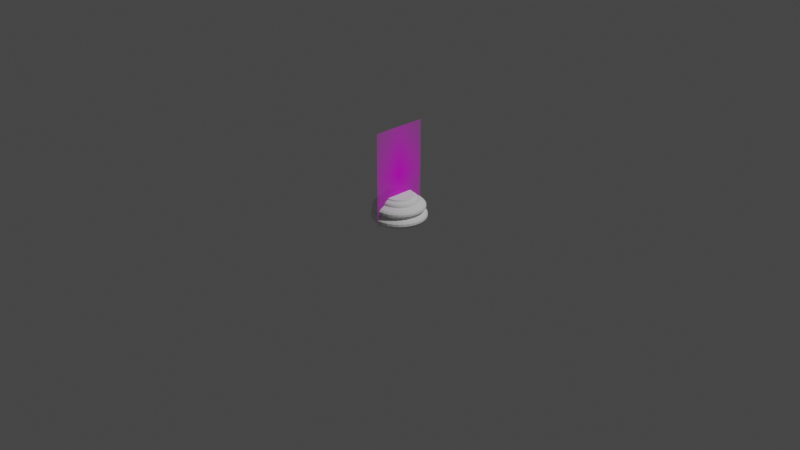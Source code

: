 # Source: ChessPieceBase.blend  (saved by Blender 2.92.15; exported with 4.5.12 LTS)
import bpy
from mathutils import Matrix  # noqa: F401  (used for matrix-valued properties, if any)

bpy.ops.wm.read_factory_settings(use_empty=True)
scene = bpy.context.scene
scene.name = 'Scene'

# ---- collections
col_collection = bpy.data.collections.new('Collection'); scene.collection.children.link(col_collection)

# ---- images (referenced by path relative to the original .blend; pixels are not part of the script)
import os
ASSET_DIR = os.environ.get("B2B_ASSET_DIR", "")  # directory of the original .blend (textures are referenced by path, not embedded)
HERE = os.path.dirname(os.path.abspath(__file__))  # packed textures are extracted next to this script under _unpacked/

def load_image(name, relpath, width, height, colorspace="sRGB"):
    """Load a texture the original file referenced (path relative to the .blend, or extracted next to this script)."""
    p = next((c for c in (os.path.join(HERE, relpath), os.path.join(ASSET_DIR, relpath)) if relpath and os.path.exists(c)), "")
    if p:
        img = bpy.data.images.load(p, check_existing=True)
        img.name = name
    else:  # same state as the original file: an image datablock whose file is absent (Cycles renders it pink)
        img = bpy.data.images.new(name, width, height)
        img.source = "FILE"
        img.filepath = "//" + (relpath or name)
    img.colorspace_settings.name = colorspace
    return img
img_staunton_pawn_png = load_image('Staunton Pawn.png', 'Staunton Pawn.png', 1024, 1024, 'sRGB')

# ---- materials (node trees are filled in below, after node groups)
mat_staunton_pawn = bpy.data.materials.new('Staunton Pawn')
mat_staunton_pawn.surface_render_method = 'BLENDED'
mat_staunton_pawn.blend_method = 'BLEND'
mat_staunton_pawn.use_transparent_shadow = False

# ---- material node trees
mat_staunton_pawn.use_nodes = True; mat_staunton_pawn.node_tree.nodes.clear()
_N = mat_staunton_pawn.node_tree.nodes; _L = mat_staunton_pawn.node_tree.links
n0 = _N.new('ShaderNodeOutputMaterial'); n0.name = 'Material Output'; n0.location = (300, 300)
n1 = _N.new('ShaderNodeTexImage'); n1.name = 'Image Texture'; n1.location = (-200, 300)
n1.image = img_staunton_pawn_png
n1.extension = 'CLIP'
n2 = _N.new('ShaderNodeBsdfPrincipled'); n2.name = 'Principled BSDF'; n2.location = (0, 300)
n2.distribution = 'GGX'
n2.subsurface_method = 'BURLEY'
n2.inputs[3].default_value = 1.45
n2.inputs[27].default_value = (0.0, 0.0, 0.0, 1.0)
n2.inputs[28].default_value = 1.0
_L.new(n1.outputs[0], n2.inputs[0])
_L.new(n1.outputs[1], n2.inputs[4])
_L.new(n2.outputs[0], n0.inputs[0])
n0.is_active_output = True

# ---- world
world_world = bpy.data.worlds.new('World'); scene.world = world_world
world_world.use_nodes = True; world_world.node_tree.nodes.clear()
_N = world_world.node_tree.nodes; _L = world_world.node_tree.links
n0 = _N.new('ShaderNodeOutputWorld'); n0.name = 'World Output'; n0.location = (300, 300)
n1 = _N.new('ShaderNodeBackground'); n1.name = 'Background'; n1.location = (10, 300)
n1.inputs[0].default_value = (0.05088, 0.05088, 0.05088, 1.0)
_L.new(n1.outputs[0], n0.inputs[0])
n0.is_active_output = True
world_world.color = (0.05088, 0.05088, 0.05088)
world_world.use_sun_shadow = False
world_world.sun_shadow_jitter_overblur = 0.0

# ---- cameras
cam_camera = bpy.data.cameras.new('Camera')
cam_camera.clip_end = 100.0
cam_camera.ortho_scale = 7.314

# ---- lights
light_light = bpy.data.lights.new('Light', 'POINT')
light_light.transmission_factor = 0.0
light_light.energy = 1000.0
light_light.shadow_soft_size = 0.1
light_light.shadow_maximum_resolution = 0.006
light_light.use_absolute_resolution = True

# ---- meshes
me_staunton_pawn = bpy.data.meshes.new('Staunton Pawn')
me_staunton_pawn.from_pydata([(-0.2935, -0.5, 0.0), (0.2935, -0.5, 0.0), (-0.2935, 0.5, 0.0), (0.2935, 0.5, 0.0)], [], [(0, 1, 3, 2)])
_uv = me_staunton_pawn.uv_layers.new(name='UVMap')
_uv.uv.foreach_set('vector', [0.0, 0.0, 1.0, 0.0, 1.0, 1.0, 0.0, 1.0])
me_staunton_pawn.materials.append(mat_staunton_pawn)
me_staunton_pawn.use_remesh_fix_poles = True
me_staunton_pawn.use_remesh_preserve_attributes = False
me_staunton_pawn.use_mirror_vertex_groups = False
me_staunton_pawn.update()
me_cylinder = bpy.data.meshes.new('Cylinder')
me_cylinder.from_pydata([(2.789e-09, 0.2605, 0.01272), (1.244e-08, 0.1493, 0.2756), (0.05082, 0.2555, 0.01272), (0.02912, 0.1464, 0.2756), (0.0997, 0.2407, 0.01272), (0.05712, 0.1379, 0.2756), (0.1447, 0.2166, 0.01272), (0.08292, 0.1241, 0.2756), (0.1842, 0.1842, 0.01272), (0.1055, 0.1055, 0.2756), (0.2166, 0.1447, 0.01272), (0.1241, 0.08292, 0.2756), (0.2407, 0.0997, 0.01272), (0.1379, 0.05712, 0.2756), (0.2555, 0.05082, 0.01272), (0.1464, 0.02912, 0.2756), (0.2605, 2.908e-08, 0.01272), (0.1493, 5.325e-08, 0.2756), (0.2555, -0.05082, 0.01272), (0.1464, -0.02912, 0.2756), (0.2407, -0.0997, 0.01272), (0.1379, -0.05712, 0.2756), (0.2166, -0.1447, 0.01272), (0.1241, -0.08292, 0.2756), (0.1842, -0.1842, 0.01272), (0.1055, -0.1055, 0.2756), (0.1447, -0.2166, 0.01272), (0.08292, -0.1241, 0.2756), (0.0997, -0.2407, 0.01272), (0.05712, -0.1379, 0.2756), (0.05082, -0.2555, 0.01272), (0.02912, -0.1464, 0.2756), (-8.21e-08, -0.2605, 0.01272), (-3.62e-08, -0.1493, 0.2756), (-0.05082, -0.2555, 0.01272), (-0.02912, -0.1464, 0.2756), (-0.0997, -0.2407, 0.01272), (-0.05712, -0.1379, 0.2756), (-0.1447, -0.2166, 0.01272), (-0.08292, -0.1241, 0.2756), (-0.1842, -0.1842, 0.01272), (-0.1055, -0.1055, 0.2756), (-0.2166, -0.1447, 0.01272), (-0.1241, -0.08292, 0.2756), (-0.2407, -0.0997, 0.01272), (-0.1379, -0.05712, 0.2756), (-0.2555, -0.05082, 0.01272), (-0.1464, -0.02912, 0.2756), (-0.2605, 2.61e-07, 0.01272), (-0.1493, 1.861e-07, 0.2756), (-0.2555, 0.05083, 0.01272), (-0.1464, 0.02912, 0.2756), (-0.2407, 0.0997, 0.01272), (-0.1379, 0.05712, 0.2756), (-0.2166, 0.1447, 0.01272), (-0.1241, 0.08293, 0.2756), (-0.1842, 0.1842, 0.01272), (-0.1055, 0.1055, 0.2756), (-0.1447, 0.2166, 0.01272), (-0.08292, 0.1241, 0.2756), (-0.0997, 0.2407, 0.01272), (-0.05712, 0.1379, 0.2756), (-0.05082, 0.2555, 0.01272), (-0.02912, 0.1464, 0.2756), (1.189e-08, 0.1555, 0.2619), (0.03034, 0.1525, 0.2619), (0.05951, 0.1437, 0.2619), (0.0864, 0.1293, 0.2619), (0.11, 0.11, 0.2619), (0.1293, 0.0864, 0.2619), (0.1437, 0.05951, 0.2619), (0.1525, 0.03034, 0.2619), (0.1555, 5.19e-08, 0.2619), (0.1525, -0.03034, 0.2619), (0.1437, -0.05951, 0.2619), (0.1293, -0.0864, 0.2619), (0.11, -0.11, 0.2619), (0.0864, -0.1293, 0.2619), (0.05951, -0.1437, 0.2619), (0.03034, -0.1525, 0.2619), (-3.878e-08, -0.1555, 0.2619), (-0.03034, -0.1525, 0.2619), (-0.05951, -0.1437, 0.2619), (-0.0864, -0.1293, 0.2619), (-0.11, -0.11, 0.2619), (-0.1293, -0.0864, 0.2619), (-0.1437, -0.05951, 0.2619), (-0.1525, -0.03034, 0.2619), (-0.1555, 1.903e-07, 0.2619), (-0.1525, 0.03034, 0.2619), (-0.1437, 0.05951, 0.2619), (-0.1293, 0.0864, 0.2619), (-0.11, 0.11, 0.2619), (-0.0864, 0.1293, 0.2619), (-0.05951, 0.1437, 0.2619), (-0.03034, 0.1525, 0.2619), (0.0392, 0.1971, 0.214), (0.07689, 0.1856, 0.214), (0.1116, 0.1671, 0.214), (0.1421, 0.1421, 0.214), (0.1671, 0.1116, 0.214), (0.1856, 0.07689, 0.214), (0.1971, 0.0392, 0.214), (0.2009, 4.256e-08, 0.214), (0.1971, -0.0392, 0.214), (0.1856, -0.07689, 0.214), (0.1671, -0.1116, 0.214), (0.1421, -0.1421, 0.214), (0.1116, -0.1671, 0.214), (0.07689, -0.1856, 0.214), (0.0392, -0.1971, 0.214), (-5.737e-08, -0.2009, 0.214), (-0.0392, -0.1971, 0.214), (-0.07689, -0.1856, 0.214), (-0.1116, -0.1671, 0.214), (-0.1421, -0.1421, 0.214), (-0.1671, -0.1116, 0.214), (-0.1856, -0.07689, 0.214), (-0.1971, -0.0392, 0.214), (-0.2009, 2.214e-07, 0.214), (-0.1971, 0.0392, 0.214), (-0.1856, 0.07689, 0.214), (-0.1671, 0.1116, 0.214), (-0.1421, 0.1421, 0.214), (-0.1116, 0.1671, 0.214), (-0.07689, 0.1856, 0.214), (-0.0392, 0.1971, 0.214), (8.096e-09, 0.2009, 0.214), (0.04788, 0.2407, 0.1105), (0.09391, 0.2267, 0.1105), (0.1363, 0.2041, 0.1105), (0.1735, 0.1735, 0.1105), (0.2041, 0.1363, 0.1105), (0.2267, 0.09391, 0.1105), (0.2407, 0.04788, 0.1105), (0.2454, 3.252e-08, 0.1105), (0.2407, -0.04788, 0.1105), (0.2267, -0.09391, 0.1105), (0.2041, -0.1363, 0.1105), (0.1735, -0.1735, 0.1105), (0.1363, -0.2041, 0.1105), (0.09391, -0.2267, 0.1105), (0.04788, -0.2407, 0.1105), (-7.587e-08, -0.2454, 0.1105), (-0.04788, -0.2407, 0.1105), (-0.09391, -0.2267, 0.1105), (-0.1363, -0.2041, 0.1105), (-0.1735, -0.1735, 0.1105), (-0.2041, -0.1363, 0.1105), (-0.2267, -0.09391, 0.1105), (-0.2407, -0.04788, 0.1105), (-0.2454, 2.51e-07, 0.1105), (-0.2407, 0.04788, 0.1105), (-0.2267, 0.09391, 0.1105), (-0.2041, 0.1363, 0.1105), (-0.1735, 0.1735, 0.1105), (-0.1363, 0.2041, 0.1105), (-0.09391, 0.2267, 0.1105), (-0.04788, 0.2407, 0.1105), (4.099e-09, 0.2454, 0.1105), (0.05112, 0.257, 0.1264), (0.0501, 0.2519, 0.1859), (0.05346, 0.2688, 0.1464), (0.05309, 0.2669, 0.1682), (0.1003, 0.2421, 0.1264), (0.09828, 0.2373, 0.1859), (0.1049, 0.2532, 0.1464), (0.1041, 0.2514, 0.1682), (0.1456, 0.2179, 0.1264), (0.1427, 0.2135, 0.1859), (0.1523, 0.2279, 0.1464), (0.1512, 0.2263, 0.1682), (0.1853, 0.1853, 0.1264), (0.1816, 0.1816, 0.1859), (0.1938, 0.1938, 0.1464), (0.1924, 0.1924, 0.1682), (0.2179, 0.1456, 0.1264), (0.2135, 0.1427, 0.1859), (0.2279, 0.1523, 0.1464), (0.2263, 0.1512, 0.1682), (0.2421, 0.1003, 0.1264), (0.2373, 0.09828, 0.1859), (0.2532, 0.1049, 0.1464), (0.2514, 0.1041, 0.1682), (0.257, 0.05112, 0.1264), (0.2519, 0.0501, 0.1859), (0.2688, 0.05346, 0.1464), (0.2669, 0.05309, 0.1682), (0.262, 2.901e-08, 0.1264), (0.2568, 3.026e-08, 0.1859), (0.2741, 2.648e-08, 0.1464), (0.2721, 2.701e-08, 0.1682), (0.257, -0.05112, 0.1264), (0.2519, -0.0501, 0.1859), (0.2688, -0.05346, 0.1464), (0.2669, -0.05309, 0.1682), (0.2421, -0.1003, 0.1264), (0.2373, -0.09828, 0.1859), (0.2532, -0.1049, 0.1464), (0.2514, -0.1041, 0.1682), (0.2179, -0.1456, 0.1264), (0.2135, -0.1427, 0.1859), (0.2279, -0.1523, 0.1464), (0.2263, -0.1512, 0.1682), (0.1853, -0.1853, 0.1264), (0.1816, -0.1816, 0.1859), (0.1938, -0.1938, 0.1464), (0.1924, -0.1924, 0.1682), (0.1456, -0.2179, 0.1264), (0.1427, -0.2135, 0.1859), (0.1523, -0.2279, 0.1464), (0.1512, -0.2263, 0.1682), (0.1003, -0.2421, 0.1264), (0.09828, -0.2373, 0.1859), (0.1049, -0.2532, 0.1464), (0.1041, -0.2514, 0.1682), (0.05112, -0.257, 0.1264), (0.0501, -0.2519, 0.1859), (0.05346, -0.2688, 0.1464), (0.05309, -0.2669, 0.1682), (-8.267e-08, -0.262, 0.1264), (-8.048e-08, -0.2568, 0.1859), (-8.754e-08, -0.2741, 0.1464), (-8.679e-08, -0.2721, 0.1682), (-0.05112, -0.257, 0.1264), (-0.0501, -0.2519, 0.1859), (-0.05346, -0.2688, 0.1464), (-0.05309, -0.2669, 0.1682), (-0.1003, -0.2421, 0.1264), (-0.09828, -0.2373, 0.1859), (-0.1049, -0.2532, 0.1464), (-0.1041, -0.2514, 0.1682), (-0.1456, -0.2179, 0.1264), (-0.1427, -0.2135, 0.1859), (-0.1523, -0.2279, 0.1464), (-0.1512, -0.2263, 0.1682), (-0.1853, -0.1853, 0.1264), (-0.1816, -0.1816, 0.1859), (-0.1938, -0.1938, 0.1464), (-0.1924, -0.1924, 0.1682), (-0.2179, -0.1456, 0.1264), (-0.2135, -0.1427, 0.1859), (-0.2279, -0.1523, 0.1464), (-0.2263, -0.1512, 0.1682), (-0.2421, -0.1003, 0.1264), (-0.2373, -0.09827, 0.1859), (-0.2532, -0.1049, 0.1464), (-0.2514, -0.1041, 0.1682), (-0.257, -0.05112, 0.1264), (-0.2519, -0.0501, 0.1859), (-0.2688, -0.05346, 0.1464), (-0.2669, -0.05309, 0.1682), (-0.262, 2.623e-07, 0.1264), (-0.2568, 2.588e-07, 0.1859), (-0.2741, 2.704e-07, 0.1464), (-0.2721, 2.692e-07, 0.1682), (-0.257, 0.05112, 0.1264), (-0.2519, 0.0501, 0.1859), (-0.2688, 0.05347, 0.1464), (-0.2669, 0.05309, 0.1682), (-0.2421, 0.1003, 0.1264), (-0.2373, 0.09828, 0.1859), (-0.2532, 0.1049, 0.1464), (-0.2514, 0.1041, 0.1682), (-0.2179, 0.1456, 0.1264), (-0.2135, 0.1427, 0.1859), (-0.2279, 0.1523, 0.1464), (-0.2263, 0.1512, 0.1682), (-0.1853, 0.1853, 0.1264), (-0.1816, 0.1816, 0.1859), (-0.1938, 0.1938, 0.1464), (-0.1924, 0.1924, 0.1682), (-0.1456, 0.2179, 0.1264), (-0.1427, 0.2135, 0.1859), (-0.1523, 0.2279, 0.1464), (-0.1512, 0.2263, 0.1682), (-0.1003, 0.2421, 0.1264), (-0.09827, 0.2373, 0.1859), (-0.1049, 0.2532, 0.1464), (-0.1041, 0.2514, 0.1682), (-0.05112, 0.257, 0.1264), (-0.0501, 0.2519, 0.1859), (-0.05346, 0.2688, 0.1464), (-0.05309, 0.2669, 0.1682), (3.198e-09, 0.2568, 0.1859), (2.711e-09, 0.262, 0.1264), (1.863e-09, 0.2721, 0.1682), (1.688e-09, 0.2741, 0.1464), (8.055e-09, 0.2009, 0.2149), (9.208e-09, 0.1806, 0.2487), (7.829e-09, 0.1983, 0.2278), (8.236e-09, 0.1908, 0.2402), (0.03523, 0.1771, 0.2487), (0.0392, 0.1971, 0.2149), (0.03723, 0.1872, 0.2402), (0.03868, 0.1944, 0.2278), (0.06911, 0.1669, 0.2487), (0.07689, 0.1856, 0.2149), (0.07302, 0.1763, 0.2402), (0.07587, 0.1832, 0.2278), (0.1003, 0.1502, 0.2487), (0.1116, 0.1671, 0.2149), (0.106, 0.1587, 0.2402), (0.1101, 0.1648, 0.2278), (0.1277, 0.1277, 0.2487), (0.1421, 0.1421, 0.2149), (0.1349, 0.1349, 0.2402), (0.1402, 0.1402, 0.2278), (0.1502, 0.1003, 0.2487), (0.1671, 0.1116, 0.2149), (0.1587, 0.106, 0.2402), (0.1648, 0.1101, 0.2278), (0.1669, 0.06911, 0.2487), (0.1856, 0.07689, 0.2149), (0.1763, 0.07302, 0.2402), (0.1832, 0.07587, 0.2278), (0.1771, 0.03523, 0.2487), (0.1971, 0.0392, 0.2149), (0.1872, 0.03723, 0.2402), (0.1944, 0.03868, 0.2278), (0.1806, 4.65e-08, 0.2487), (0.2009, 4.254e-08, 0.2149), (0.1908, 4.435e-08, 0.2402), (0.1983, 4.293e-08, 0.2278), (0.1771, -0.03523, 0.2487), (0.1971, -0.0392, 0.2149), (0.1872, -0.03723, 0.2402), (0.1944, -0.03868, 0.2278), (0.1669, -0.06911, 0.2487), (0.1856, -0.07689, 0.2149), (0.1763, -0.07302, 0.2402), (0.1832, -0.07587, 0.2278), (0.1502, -0.1003, 0.2487), (0.1671, -0.1116, 0.2149), (0.1587, -0.106, 0.2402), (0.1648, -0.1101, 0.2278), (0.1277, -0.1277, 0.2487), (0.1421, -0.1421, 0.2149), (0.1349, -0.1349, 0.2402), (0.1402, -0.1402, 0.2278), (0.1003, -0.1502, 0.2487), (0.1116, -0.1671, 0.2149), (0.106, -0.1587, 0.2402), (0.1101, -0.1648, 0.2278), (0.06911, -0.1669, 0.2487), (0.07689, -0.1856, 0.2149), (0.07302, -0.1763, 0.2402), (0.07587, -0.1832, 0.2278), (0.03523, -0.1771, 0.2487), (0.0392, -0.1971, 0.2149), (0.03723, -0.1872, 0.2402), (0.03868, -0.1944, 0.2278), (-4.964e-08, -0.1806, 0.2487), (-5.742e-08, -0.2009, 0.2149), (-5.396e-08, -0.1908, 0.2402), (-5.68e-08, -0.1983, 0.2278), (-0.03523, -0.1771, 0.2487), (-0.0392, -0.1971, 0.2149), (-0.03723, -0.1872, 0.2402), (-0.03868, -0.1944, 0.2278), (-0.06911, -0.1669, 0.2487), (-0.07689, -0.1856, 0.2149), (-0.07302, -0.1763, 0.2402), (-0.07587, -0.1832, 0.2278), (-0.1003, -0.1502, 0.2487), (-0.1116, -0.1671, 0.2149), (-0.106, -0.1587, 0.2402), (-0.1101, -0.1648, 0.2278), (-0.1277, -0.1277, 0.2487), (-0.1421, -0.1421, 0.2149), (-0.1349, -0.1349, 0.2402), (-0.1402, -0.1402, 0.2278), (-0.1502, -0.1003, 0.2487), (-0.1671, -0.1116, 0.2149), (-0.1587, -0.106, 0.2402), (-0.1648, -0.1101, 0.2278), (-0.1669, -0.06911, 0.2487), (-0.1856, -0.07689, 0.2149), (-0.1763, -0.07302, 0.2402), (-0.1832, -0.07587, 0.2278), (-0.1771, -0.03523, 0.2487), (-0.1971, -0.0392, 0.2149), (-0.1872, -0.03723, 0.2402), (-0.1944, -0.03868, 0.2278), (-0.1806, 2.073e-07, 0.2487), (-0.2009, 2.214e-07, 0.2149), (-0.1908, 2.142e-07, 0.2402), (-0.1983, 2.194e-07, 0.2278), (-0.1771, 0.03523, 0.2487), (-0.1971, 0.0392, 0.2149), (-0.1872, 0.03723, 0.2402), (-0.1944, 0.03868, 0.2278), (-0.1669, 0.06911, 0.2487), (-0.1856, 0.07689, 0.2149), (-0.1763, 0.07302, 0.2402), (-0.1832, 0.07587, 0.2278), (-0.1502, 0.1003, 0.2487), (-0.1671, 0.1116, 0.2149), (-0.1587, 0.106, 0.2402), (-0.1648, 0.1101, 0.2278), (-0.1277, 0.1277, 0.2487), (-0.1421, 0.1421, 0.2149), (-0.1349, 0.1349, 0.2402), (-0.1402, 0.1402, 0.2278), (-0.1003, 0.1502, 0.2487), (-0.1116, 0.1671, 0.2149), (-0.106, 0.1587, 0.2402), (-0.1101, 0.1648, 0.2278), (-0.06911, 0.1669, 0.2487), (-0.07689, 0.1856, 0.2149), (-0.07302, 0.1763, 0.2402), (-0.07587, 0.1832, 0.2278), (-0.03523, 0.1771, 0.2487), (-0.0392, 0.1971, 0.2149), (-0.03723, 0.1872, 0.2402), (-0.03868, 0.1944, 0.2278), (0.05382, 0.2706, 0.02696), (0.0529, 0.266, 0.09265), (0.05644, 0.2838, 0.04884), (0.05611, 0.2821, 0.07289), (0.1056, 0.2549, 0.02696), (0.1038, 0.2505, 0.09265), (0.1107, 0.2673, 0.04884), (0.1101, 0.2657, 0.07289), (0.1533, 0.2294, 0.02696), (0.1507, 0.2255, 0.09265), (0.1607, 0.2406, 0.04884), (0.1598, 0.2391, 0.07289), (0.1951, 0.1951, 0.02696), (0.1917, 0.1917, 0.09265), (0.2046, 0.2046, 0.04884), (0.2034, 0.2034, 0.07289), (0.2294, 0.1533, 0.02696), (0.2255, 0.1507, 0.09265), (0.2406, 0.1607, 0.04884), (0.2391, 0.1598, 0.07289), (0.2549, 0.1056, 0.02696), (0.2505, 0.1038, 0.09265), (0.2673, 0.1107, 0.04884), (0.2657, 0.1101, 0.07289), (0.2706, 0.05382, 0.02696), (0.266, 0.0529, 0.09265), (0.2838, 0.05644, 0.04884), (0.2821, 0.05611, 0.07289), (0.2759, 2.573e-08, 0.02696), (0.2712, 2.684e-08, 0.09265), (0.2893, 2.288e-08, 0.04884), (0.2876, 2.322e-08, 0.07289), (0.2706, -0.05382, 0.02696), (0.266, -0.0529, 0.09265), (0.2838, -0.05644, 0.04884), (0.2821, -0.05611, 0.07289), (0.2549, -0.1056, 0.02696), (0.2505, -0.1038, 0.09265), (0.2673, -0.1107, 0.04884), (0.2657, -0.1101, 0.07289), (0.2294, -0.1533, 0.02696), (0.2255, -0.1507, 0.09265), (0.2406, -0.1607, 0.04884), (0.2391, -0.1598, 0.07289), (0.1951, -0.1951, 0.02696), (0.1917, -0.1917, 0.09265), (0.2046, -0.2046, 0.04884), (0.2034, -0.2034, 0.07289), (0.1533, -0.2294, 0.02696), (0.1507, -0.2255, 0.09265), (0.1607, -0.2406, 0.04884), (0.1598, -0.2391, 0.07289), (0.1056, -0.2549, 0.02696), (0.1038, -0.2505, 0.09265), (0.1107, -0.2673, 0.04884), (0.1101, -0.2657, 0.07289), (0.05382, -0.2706, 0.02696), (0.0529, -0.266, 0.09265), (0.05644, -0.2838, 0.04884), (0.05611, -0.2821, 0.07289), (-8.843e-08, -0.2759, 0.02696), (-8.649e-08, -0.2712, 0.09265), (-9.406e-08, -0.2893, 0.04884), (-9.337e-08, -0.2876, 0.07289), (-0.05382, -0.2706, 0.02696), (-0.0529, -0.266, 0.09265), (-0.05644, -0.2838, 0.04884), (-0.05611, -0.2821, 0.07289), (-0.1056, -0.2549, 0.02696), (-0.1038, -0.2505, 0.09265), (-0.1107, -0.2673, 0.04884), (-0.1101, -0.2657, 0.07289), (-0.1533, -0.2294, 0.02696), (-0.1507, -0.2255, 0.09265), (-0.1607, -0.2406, 0.04884), (-0.1598, -0.2391, 0.07289), (-0.1951, -0.1951, 0.02696), (-0.1917, -0.1917, 0.09265), (-0.2046, -0.2046, 0.04884), (-0.2034, -0.2034, 0.07289), (-0.2294, -0.1533, 0.02696), (-0.2255, -0.1507, 0.09265), (-0.2406, -0.1607, 0.04884), (-0.2391, -0.1598, 0.07289), (-0.2549, -0.1056, 0.02696), (-0.2505, -0.1038, 0.09265), (-0.2673, -0.1107, 0.04884), (-0.2657, -0.1101, 0.07289), (-0.2706, -0.05382, 0.02696), (-0.266, -0.0529, 0.09265), (-0.2838, -0.05644, 0.04884), (-0.2821, -0.05611, 0.07289), (-0.2759, 2.713e-07, 0.02696), (-0.2712, 2.682e-07, 0.09265), (-0.2893, 2.804e-07, 0.04884), (-0.2876, 2.792e-07, 0.07289), (-0.2706, 0.05382, 0.02696), (-0.266, 0.0529, 0.09265), (-0.2838, 0.05644, 0.04884), (-0.2821, 0.05611, 0.07289), (-0.2549, 0.1056, 0.02696), (-0.2505, 0.1038, 0.09265), (-0.2673, 0.1107, 0.04884), (-0.2657, 0.1101, 0.07289), (-0.2294, 0.1533, 0.02696), (-0.2255, 0.1507, 0.09265), (-0.2406, 0.1607, 0.04884), (-0.2391, 0.1598, 0.07289), (-0.1951, 0.1951, 0.02696), (-0.1917, 0.1917, 0.09265), (-0.2046, 0.2046, 0.04884), (-0.2034, 0.2034, 0.07289), (-0.1533, 0.2294, 0.02696), (-0.1507, 0.2255, 0.09265), (-0.1607, 0.2406, 0.04884), (-0.1598, 0.2391, 0.07289), (-0.1056, 0.2549, 0.02696), (-0.1038, 0.2505, 0.09265), (-0.1107, 0.2673, 0.04884), (-0.1101, 0.2657, 0.07289), (-0.05382, 0.2706, 0.02696), (-0.0529, 0.266, 0.09265), (-0.05644, 0.2838, 0.04884), (-0.05611, 0.2821, 0.07289), (1.866e-09, 0.2712, 0.09265), (1.459e-09, 0.2759, 0.02696), (4.657e-10, 0.2876, 0.07289), (3.492e-10, 0.2893, 0.04884)], [], [(64, 1, 3, 65), (65, 3, 5, 66), (66, 5, 7, 67), (67, 7, 9, 68), (68, 9, 11, 69), (69, 11, 13, 70), (70, 13, 15, 71), (71, 15, 17, 72), (72, 17, 19, 73), (73, 19, 21, 74), (74, 21, 23, 75), (75, 23, 25, 76), (76, 25, 27, 77), (77, 27, 29, 78), (78, 29, 31, 79), (79, 31, 33, 80), (80, 33, 35, 81), (81, 35, 37, 82), (82, 37, 39, 83), (83, 39, 41, 84), (84, 41, 43, 85), (85, 43, 45, 86), (86, 45, 47, 87), (87, 47, 49, 88), (88, 49, 51, 89), (89, 51, 53, 90), (90, 53, 55, 91), (91, 55, 57, 92), (92, 57, 59, 93), (93, 59, 61, 94), (3, 1, 63, 61, 59, 57, 55, 53, 51, 49, 47, 45, 43, 41, 39, 37, 35, 33, 31, 29, 27, 25, 23, 21, 19, 17, 15, 13, 11, 9, 7, 5), (94, 61, 63, 95), (95, 63, 1, 64), (0, 2, 4, 6, 8, 10, 12, 14, 16, 18, 20, 22, 24, 26, 28, 30, 32, 34, 36, 38, 40, 42, 44, 46, 48, 50, 52, 54, 56, 58, 60, 62), (96, 293, 297, 97), (125, 409, 413, 126), (124, 405, 409, 125), (123, 401, 405, 124), (122, 397, 401, 123), (121, 393, 397, 122), (120, 389, 393, 121), (119, 385, 389, 120), (118, 381, 385, 119), (117, 377, 381, 118), (116, 373, 377, 117), (115, 369, 373, 116), (114, 365, 369, 115), (113, 361, 365, 114), (112, 357, 361, 113), (111, 353, 357, 112), (110, 349, 353, 111), (109, 345, 349, 110), (108, 341, 345, 109), (107, 337, 341, 108), (106, 333, 337, 107), (105, 329, 333, 106), (104, 325, 329, 105), (103, 321, 325, 104), (102, 317, 321, 103), (101, 313, 317, 102), (100, 309, 313, 101), (99, 305, 309, 100), (98, 301, 305, 99), (97, 297, 301, 98), (126, 413, 288, 127), (159, 285, 160, 128), (128, 160, 164, 129), (129, 164, 168, 130), (130, 168, 172, 131), (131, 172, 176, 132), (132, 176, 180, 133), (133, 180, 184, 134), (134, 184, 188, 135), (135, 188, 192, 136), (136, 192, 196, 137), (137, 196, 200, 138), (138, 200, 204, 139), (139, 204, 208, 140), (140, 208, 212, 141), (141, 212, 216, 142), (142, 216, 220, 143), (143, 220, 224, 144), (144, 224, 228, 145), (145, 228, 232, 146), (146, 232, 236, 147), (147, 236, 240, 148), (148, 240, 244, 149), (149, 244, 248, 150), (150, 248, 252, 151), (151, 252, 256, 152), (152, 256, 260, 153), (153, 260, 264, 154), (154, 264, 268, 155), (155, 268, 272, 156), (156, 272, 276, 157), (157, 276, 280, 158), (158, 280, 285, 159), (281, 126, 127, 284), (277, 125, 126, 281), (273, 124, 125, 277), (269, 123, 124, 273), (265, 122, 123, 269), (261, 121, 122, 265), (257, 120, 121, 261), (253, 119, 120, 257), (249, 118, 119, 253), (245, 117, 118, 249), (241, 116, 117, 245), (237, 115, 116, 241), (233, 114, 115, 237), (229, 113, 114, 233), (225, 112, 113, 229), (221, 111, 112, 225), (217, 110, 111, 221), (213, 109, 110, 217), (209, 108, 109, 213), (205, 107, 108, 209), (201, 106, 107, 205), (197, 105, 106, 201), (193, 104, 105, 197), (189, 103, 104, 193), (185, 102, 103, 189), (181, 101, 102, 185), (177, 100, 101, 181), (173, 99, 100, 177), (169, 98, 99, 173), (284, 127, 96, 161), (165, 97, 98, 169), (4, 420, 424, 6), (2, 416, 420, 4), (6, 424, 428, 8), (8, 428, 432, 10), (10, 432, 436, 12), (12, 436, 440, 14), (14, 440, 444, 16), (16, 444, 448, 18), (18, 448, 452, 20), (20, 452, 456, 22), (22, 456, 460, 24), (24, 460, 464, 26), (26, 464, 468, 28), (28, 468, 472, 30), (30, 472, 476, 32), (32, 476, 480, 34), (34, 480, 484, 36), (36, 484, 488, 38), (38, 488, 492, 40), (40, 492, 496, 42), (42, 496, 500, 44), (44, 500, 504, 46), (46, 504, 508, 48), (48, 508, 512, 50), (50, 512, 516, 52), (52, 516, 520, 54), (54, 520, 524, 56), (56, 524, 528, 58), (58, 528, 532, 60), (60, 532, 536, 62), (62, 536, 541, 0), (537, 158, 159, 540), (533, 157, 158, 537), (529, 156, 157, 533), (525, 155, 156, 529), (521, 154, 155, 525), (517, 153, 154, 521), (513, 152, 153, 517), (509, 151, 152, 513), (505, 150, 151, 509), (501, 149, 150, 505), (497, 148, 149, 501), (493, 147, 148, 497), (489, 146, 147, 493), (485, 145, 146, 489), (481, 144, 145, 485), (477, 143, 144, 481), (473, 142, 143, 477), (469, 141, 142, 473), (465, 140, 141, 469), (461, 139, 140, 465), (457, 138, 139, 461), (453, 137, 138, 457), (449, 136, 137, 453), (445, 135, 136, 449), (441, 134, 135, 445), (437, 133, 134, 441), (433, 132, 133, 437), (429, 131, 132, 433), (425, 130, 131, 429), (421, 129, 130, 425), (540, 159, 128, 417), (417, 128, 129, 421), (281, 284, 286, 283), (283, 286, 287, 282), (282, 287, 285, 280), (277, 281, 283, 279), (279, 283, 282, 278), (278, 282, 280, 276), (273, 277, 279, 275), (275, 279, 278, 274), (274, 278, 276, 272), (269, 273, 275, 271), (271, 275, 274, 270), (270, 274, 272, 268), (265, 269, 271, 267), (267, 271, 270, 266), (266, 270, 268, 264), (261, 265, 267, 263), (263, 267, 266, 262), (262, 266, 264, 260), (257, 261, 263, 259), (259, 263, 262, 258), (258, 262, 260, 256), (253, 257, 259, 255), (255, 259, 258, 254), (254, 258, 256, 252), (249, 253, 255, 251), (251, 255, 254, 250), (250, 254, 252, 248), (245, 249, 251, 247), (247, 251, 250, 246), (246, 250, 248, 244), (241, 245, 247, 243), (243, 247, 246, 242), (242, 246, 244, 240), (237, 241, 243, 239), (239, 243, 242, 238), (238, 242, 240, 236), (233, 237, 239, 235), (235, 239, 238, 234), (234, 238, 236, 232), (229, 233, 235, 231), (231, 235, 234, 230), (230, 234, 232, 228), (225, 229, 231, 227), (227, 231, 230, 226), (226, 230, 228, 224), (221, 225, 227, 223), (223, 227, 226, 222), (222, 226, 224, 220), (217, 221, 223, 219), (219, 223, 222, 218), (218, 222, 220, 216), (213, 217, 219, 215), (215, 219, 218, 214), (214, 218, 216, 212), (209, 213, 215, 211), (211, 215, 214, 210), (210, 214, 212, 208), (205, 209, 211, 207), (207, 211, 210, 206), (206, 210, 208, 204), (201, 205, 207, 203), (203, 207, 206, 202), (202, 206, 204, 200), (197, 201, 203, 199), (199, 203, 202, 198), (198, 202, 200, 196), (193, 197, 199, 195), (195, 199, 198, 194), (194, 198, 196, 192), (189, 193, 195, 191), (191, 195, 194, 190), (190, 194, 192, 188), (185, 189, 191, 187), (187, 191, 190, 186), (186, 190, 188, 184), (181, 185, 187, 183), (183, 187, 186, 182), (182, 186, 184, 180), (177, 181, 183, 179), (179, 183, 182, 178), (178, 182, 180, 176), (173, 177, 179, 175), (175, 179, 178, 174), (174, 178, 176, 172), (169, 173, 175, 171), (171, 175, 174, 170), (170, 174, 172, 168), (165, 169, 171, 167), (167, 171, 170, 166), (166, 170, 168, 164), (161, 165, 167, 163), (163, 167, 166, 162), (162, 166, 164, 160), (284, 161, 163, 286), (286, 163, 162, 287), (287, 162, 160, 285), (161, 96, 97, 165), (412, 95, 64, 289), (292, 65, 66, 296), (296, 66, 67, 300), (300, 67, 68, 304), (304, 68, 69, 308), (308, 69, 70, 312), (312, 70, 71, 316), (316, 71, 72, 320), (320, 72, 73, 324), (324, 73, 74, 328), (328, 74, 75, 332), (332, 75, 76, 336), (336, 76, 77, 340), (340, 77, 78, 344), (344, 78, 79, 348), (348, 79, 80, 352), (352, 80, 81, 356), (356, 81, 82, 360), (360, 82, 83, 364), (364, 83, 84, 368), (368, 84, 85, 372), (372, 85, 86, 376), (376, 86, 87, 380), (380, 87, 88, 384), (384, 88, 89, 388), (388, 89, 90, 392), (392, 90, 91, 396), (396, 91, 92, 400), (400, 92, 93, 404), (404, 93, 94, 408), (408, 94, 95, 412), (127, 288, 293, 96), (289, 292, 294, 291), (291, 294, 295, 290), (290, 295, 293, 288), (292, 296, 298, 294), (294, 298, 299, 295), (295, 299, 297, 293), (296, 300, 302, 298), (298, 302, 303, 299), (299, 303, 301, 297), (300, 304, 306, 302), (302, 306, 307, 303), (303, 307, 305, 301), (304, 308, 310, 306), (306, 310, 311, 307), (307, 311, 309, 305), (308, 312, 314, 310), (310, 314, 315, 311), (311, 315, 313, 309), (312, 316, 318, 314), (314, 318, 319, 315), (315, 319, 317, 313), (316, 320, 322, 318), (318, 322, 323, 319), (319, 323, 321, 317), (320, 324, 326, 322), (322, 326, 327, 323), (323, 327, 325, 321), (324, 328, 330, 326), (326, 330, 331, 327), (327, 331, 329, 325), (328, 332, 334, 330), (330, 334, 335, 331), (331, 335, 333, 329), (332, 336, 338, 334), (334, 338, 339, 335), (335, 339, 337, 333), (336, 340, 342, 338), (338, 342, 343, 339), (339, 343, 341, 337), (340, 344, 346, 342), (342, 346, 347, 343), (343, 347, 345, 341), (344, 348, 350, 346), (346, 350, 351, 347), (347, 351, 349, 345), (348, 352, 354, 350), (350, 354, 355, 351), (351, 355, 353, 349), (352, 356, 358, 354), (354, 358, 359, 355), (355, 359, 357, 353), (356, 360, 362, 358), (358, 362, 363, 359), (359, 363, 361, 357), (360, 364, 366, 362), (362, 366, 367, 363), (363, 367, 365, 361), (364, 368, 370, 366), (366, 370, 371, 367), (367, 371, 369, 365), (368, 372, 374, 370), (370, 374, 375, 371), (371, 375, 373, 369), (372, 376, 378, 374), (374, 378, 379, 375), (375, 379, 377, 373), (376, 380, 382, 378), (378, 382, 383, 379), (379, 383, 381, 377), (380, 384, 386, 382), (382, 386, 387, 383), (383, 387, 385, 381), (384, 388, 390, 386), (386, 390, 391, 387), (387, 391, 389, 385), (388, 392, 394, 390), (390, 394, 395, 391), (391, 395, 393, 389), (392, 396, 398, 394), (394, 398, 399, 395), (395, 399, 397, 393), (396, 400, 402, 398), (398, 402, 403, 399), (399, 403, 401, 397), (400, 404, 406, 402), (402, 406, 407, 403), (403, 407, 405, 401), (404, 408, 410, 406), (406, 410, 411, 407), (407, 411, 409, 405), (408, 412, 414, 410), (410, 414, 415, 411), (411, 415, 413, 409), (412, 289, 291, 414), (414, 291, 290, 415), (415, 290, 288, 413), (289, 64, 65, 292), (537, 540, 542, 539), (539, 542, 543, 538), (538, 543, 541, 536), (533, 537, 539, 535), (535, 539, 538, 534), (534, 538, 536, 532), (529, 533, 535, 531), (531, 535, 534, 530), (530, 534, 532, 528), (525, 529, 531, 527), (527, 531, 530, 526), (526, 530, 528, 524), (521, 525, 527, 523), (523, 527, 526, 522), (522, 526, 524, 520), (517, 521, 523, 519), (519, 523, 522, 518), (518, 522, 520, 516), (513, 517, 519, 515), (515, 519, 518, 514), (514, 518, 516, 512), (509, 513, 515, 511), (511, 515, 514, 510), (510, 514, 512, 508), (505, 509, 511, 507), (507, 511, 510, 506), (506, 510, 508, 504), (501, 505, 507, 503), (503, 507, 506, 502), (502, 506, 504, 500), (497, 501, 503, 499), (499, 503, 502, 498), (498, 502, 500, 496), (493, 497, 499, 495), (495, 499, 498, 494), (494, 498, 496, 492), (489, 493, 495, 491), (491, 495, 494, 490), (490, 494, 492, 488), (485, 489, 491, 487), (487, 491, 490, 486), (486, 490, 488, 484), (481, 485, 487, 483), (483, 487, 486, 482), (482, 486, 484, 480), (477, 481, 483, 479), (479, 483, 482, 478), (478, 482, 480, 476), (473, 477, 479, 475), (475, 479, 478, 474), (474, 478, 476, 472), (469, 473, 475, 471), (471, 475, 474, 470), (470, 474, 472, 468), (465, 469, 471, 467), (467, 471, 470, 466), (466, 470, 468, 464), (461, 465, 467, 463), (463, 467, 466, 462), (462, 466, 464, 460), (457, 461, 463, 459), (459, 463, 462, 458), (458, 462, 460, 456), (453, 457, 459, 455), (455, 459, 458, 454), (454, 458, 456, 452), (449, 453, 455, 451), (451, 455, 454, 450), (450, 454, 452, 448), (445, 449, 451, 447), (447, 451, 450, 446), (446, 450, 448, 444), (441, 445, 447, 443), (443, 447, 446, 442), (442, 446, 444, 440), (437, 441, 443, 439), (439, 443, 442, 438), (438, 442, 440, 436), (433, 437, 439, 435), (435, 439, 438, 434), (434, 438, 436, 432), (429, 433, 435, 431), (431, 435, 434, 430), (430, 434, 432, 428), (425, 429, 431, 427), (427, 431, 430, 426), (426, 430, 428, 424), (421, 425, 427, 423), (423, 427, 426, 422), (422, 426, 424, 420), (417, 421, 423, 419), (419, 423, 422, 418), (418, 422, 420, 416), (540, 417, 419, 542), (542, 419, 418, 543), (543, 418, 416, 541), (0, 541, 416, 2)])
_uv = me_cylinder.uv_layers.new(name='UVMap')
_uv.uv.foreach_set('vector', [1.0, 0.975, 1.0, 1.0, 0.9688, 1.0, 0.9688, 0.975, 0.9688, 0.975, 0.9688, 1.0, 0.9375, 1.0, 0.9375, 0.975, 0.9375, 0.975, 0.9375, 1.0, 0.9062, 1.0, 0.9062, 0.975, 0.9062, 0.975, 0.9062, 1.0, 0.875, 1.0, 0.875, 0.975, 0.875, 0.975, 0.875, 1.0, 0.8438, 1.0, 0.8438, 0.975, 0.8438, 0.975, 0.8438, 1.0, 0.8125, 1.0, 0.8125, 0.975, 0.8125, 0.975, 0.8125, 1.0, 0.7812, 1.0, 0.7812, 0.975, 0.7812, 0.975, 0.7812, 1.0, 0.75, 1.0, 0.75, 0.975, 0.75, 0.975, 0.75, 1.0, 0.7188, 1.0, 0.7188, 0.975, 0.7188, 0.975, 0.7188, 1.0, 0.6875, 1.0, 0.6875, 0.975, 0.6875, 0.975, 0.6875, 1.0, 0.6562, 1.0, 0.6562, 0.975, 0.6562, 0.975, 0.6562, 1.0, 0.625, 1.0, 0.625, 0.975, 0.625, 0.975, 0.625, 1.0, 0.5938, 1.0, 0.5938, 0.975, 0.5938, 0.975, 0.5938, 1.0, 0.5625, 1.0, 0.5625, 0.975, 0.5625, 0.975, 0.5625, 1.0, 0.5312, 1.0, 0.5312, 0.975, 0.5312, 0.975, 0.5312, 1.0, 0.5, 1.0, 0.5, 0.975, 0.5, 0.975, 0.5, 1.0, 0.4688, 1.0, 0.4688, 0.975, 0.4688, 0.975, 0.4688, 1.0, 0.4375, 1.0, 0.4375, 0.975, 0.4375, 0.975, 0.4375, 1.0, 0.4062, 1.0, 0.4062, 0.975, 0.4062, 0.975, 0.4062, 1.0, 0.375, 1.0, 0.375, 0.975, 0.375, 0.975, 0.375, 1.0, 0.3438, 1.0, 0.3438, 0.975, 0.3438, 0.975, 0.3438, 1.0, 0.3125, 1.0, 0.3125, 0.975, 0.3125, 0.975, 0.3125, 1.0, 0.2812, 1.0, 0.2812, 0.975, 0.2812, 0.975, 0.2812, 1.0, 0.25, 1.0, 0.25, 0.975, 0.25, 0.975, 0.25, 1.0, 0.2188, 1.0, 0.2188, 0.975, 0.2188, 0.975, 0.2188, 1.0, 0.1875, 1.0, 0.1875, 0.975, 0.1875, 0.975, 0.1875, 1.0, 0.1562, 1.0, 0.1562, 0.975, 0.1562, 0.975, 0.1562, 1.0, 0.125, 1.0, 0.125, 0.975, 0.125, 0.975, 0.125, 1.0, 0.09375, 1.0, 0.09375, 0.975, 0.09375, 0.975, 0.09375, 1.0, 0.0625, 1.0, 0.0625, 0.975, 0.2968, 0.4854, 0.25, 0.49, 0.2032, 0.4854, 0.1582, 0.4717, 0.1167, 0.4496, 0.08029, 0.4197, 0.05045, 0.3833, 0.02827, 0.3418, 0.01461, 0.2968, 0.01, 0.25, 0.01461, 0.2032, 0.02827, 0.1582, 0.05045, 0.1167, 0.08029, 0.08029, 0.1167, 0.05045, 0.1582, 0.02827, 0.2032, 0.01461, 0.25, 0.01, 0.2968, 0.01461, 0.3418, 0.02827, 0.3833, 0.05045, 0.4197, 0.08029, 0.4496, 0.1167, 0.4717, 0.1582, 0.4854, 0.2032, 0.49, 0.25, 0.4854, 0.2968, 0.4717, 0.3418, 0.4496, 0.3833, 0.4197, 0.4197, 0.3833, 0.4496, 0.3418, 0.4717, 0.0625, 0.975, 0.0625, 1.0, 0.03125, 1.0, 0.03125, 0.975, 0.03125, 0.975, 0.03125, 1.0, 0.0, 1.0, 0.0, 0.975, 0.75, 0.49, 0.7968, 0.4854, 0.8418, 0.4717, 0.8833, 0.4496, 0.9197, 0.4197, 0.9496, 0.3833, 0.9717, 0.3418, 0.9854, 0.2968, 0.99, 0.25, 0.9854, 0.2032, 0.9717, 0.1582, 0.9496, 0.1167, 0.9197, 0.08029, 0.8833, 0.05045, 0.8418, 0.02827, 0.7968, 0.01461, 0.75, 0.01, 0.7032, 0.01461, 0.6582, 0.02827, 0.6167, 0.05045, 0.5803, 0.08029, 0.5504, 0.1167, 0.5283, 0.1582, 0.5146, 0.2032, 0.51, 0.25, 0.5146, 0.2968, 0.5283, 0.3418, 0.5504, 0.3833, 0.5803, 0.4197, 0.6167, 0.4496, 0.6582, 0.4717, 0.7032, 0.4854, 0.9688, 0.8881, 0.9688, 0.8898, 0.9375, 0.8898, 0.9375, 0.8881, 0.0625, 0.8881, 0.0625, 0.8898, 0.03125, 0.8898, 0.03125, 0.8881, 0.09375, 0.8881, 0.09375, 0.8898, 0.0625, 0.8898, 0.0625, 0.8881, 0.125, 0.8881, 0.125, 0.8898, 0.09375, 0.8898, 0.09375, 0.8881, 0.1562, 0.8881, 0.1562, 0.8898, 0.125, 0.8898, 0.125, 0.8881, 0.1875, 0.8881, 0.1875, 0.8898, 0.1562, 0.8898, 0.1562, 0.8881, 0.2188, 0.8881, 0.2188, 0.8898, 0.1875, 0.8898, 0.1875, 0.8881, 0.25, 0.8881, 0.25, 0.8898, 0.2188, 0.8898, 0.2188, 0.8881, 0.2812, 0.8881, 0.2813, 0.8898, 0.25, 0.8898, 0.25, 0.8881, 0.3125, 0.8881, 0.3125, 0.8898, 0.2812, 0.8898, 0.2812, 0.8881, 0.3438, 0.8881, 0.3438, 0.8898, 0.3125, 0.8898, 0.3125, 0.8881, 0.375, 0.8881, 0.375, 0.8898, 0.3438, 0.8898, 0.3438, 0.8881, 0.4062, 0.8881, 0.4062, 0.8898, 0.375, 0.8898, 0.375, 0.8881, 0.4375, 0.8881, 0.4375, 0.8898, 0.4062, 0.8898, 0.4062, 0.8881, 0.4688, 0.8881, 0.4687, 0.8898, 0.4375, 0.8898, 0.4375, 0.8881, 0.5, 0.8881, 0.5, 0.8898, 0.4688, 0.8898, 0.4688, 0.8881, 0.5312, 0.8881, 0.5312, 0.8898, 0.5, 0.8898, 0.5, 0.8881, 0.5625, 0.8881, 0.5625, 0.8898, 0.5312, 0.8898, 0.5312, 0.8881, 0.5938, 0.8881, 0.5938, 0.8898, 0.5625, 0.8898, 0.5625, 0.8881, 0.625, 0.8881, 0.625, 0.8898, 0.5938, 0.8898, 0.5938, 0.8881, 0.6562, 0.8881, 0.6562, 0.8898, 0.625, 0.8898, 0.625, 0.8881, 0.6875, 0.8881, 0.6875, 0.8898, 0.6562, 0.8898, 0.6562, 0.8881, 0.7188, 0.8881, 0.7188, 0.8898, 0.6875, 0.8898, 0.6875, 0.8881, 0.75, 0.8881, 0.75, 0.8898, 0.7188, 0.8898, 0.7188, 0.8881, 0.7812, 0.8881, 0.7812, 0.8898, 0.75, 0.8898, 0.75, 0.8881, 0.8125, 0.8881, 0.8125, 0.8898, 0.7812, 0.8898, 0.7812, 0.8881, 0.8438, 0.8881, 0.8438, 0.8898, 0.8125, 0.8898, 0.8125, 0.8881, 0.875, 0.8881, 0.875, 0.8898, 0.8438, 0.8898, 0.8438, 0.8881, 0.9062, 0.8881, 0.9063, 0.8898, 0.875, 0.8898, 0.875, 0.8881, 0.9375, 0.8881, 0.9375, 0.8898, 0.9062, 0.8898, 0.9062, 0.8881, 0.03125, 0.8881, 0.03125, 0.8898, 0.0, 0.8898, 0.0, 0.8881, 1.0, 0.7005, 1.0, 0.7292, 0.9688, 0.7292, 0.9688, 0.7005, 0.9688, 0.7005, 0.9688, 0.7292, 0.9375, 0.7292, 0.9375, 0.7005, 0.9375, 0.7005, 0.9375, 0.7292, 0.9062, 0.7292, 0.9062, 0.7005, 0.9062, 0.7005, 0.9062, 0.7292, 0.875, 0.7292, 0.875, 0.7005, 0.875, 0.7005, 0.875, 0.7292, 0.8438, 0.7292, 0.8438, 0.7005, 0.8438, 0.7005, 0.8438, 0.7292, 0.8125, 0.7292, 0.8125, 0.7005, 0.8125, 0.7005, 0.8125, 0.7292, 0.7812, 0.7292, 0.7812, 0.7005, 0.7812, 0.7005, 0.7812, 0.7292, 0.75, 0.7292, 0.75, 0.7005, 0.75, 0.7005, 0.75, 0.7292, 0.7188, 0.7292, 0.7188, 0.7005, 0.7188, 0.7005, 0.7188, 0.7292, 0.6875, 0.7292, 0.6875, 0.7005, 0.6875, 0.7005, 0.6875, 0.7292, 0.6562, 0.7292, 0.6562, 0.7005, 0.6562, 0.7005, 0.6562, 0.7292, 0.625, 0.7292, 0.625, 0.7005, 0.625, 0.7005, 0.625, 0.7292, 0.5938, 0.7292, 0.5938, 0.7005, 0.5938, 0.7005, 0.5938, 0.7292, 0.5625, 0.7292, 0.5625, 0.7005, 0.5625, 0.7005, 0.5625, 0.7292, 0.5312, 0.7292, 0.5312, 0.7005, 0.5312, 0.7005, 0.5312, 0.7292, 0.5, 0.7292, 0.5, 0.7005, 0.5, 0.7005, 0.5, 0.7292, 0.4688, 0.7292, 0.4688, 0.7005, 0.4688, 0.7005, 0.4688, 0.7292, 0.4375, 0.7292, 0.4375, 0.7005, 0.4375, 0.7005, 0.4375, 0.7292, 0.4062, 0.7292, 0.4062, 0.7005, 0.4062, 0.7005, 0.4062, 0.7292, 0.375, 0.7292, 0.375, 0.7005, 0.375, 0.7005, 0.375, 0.7292, 0.3438, 0.7292, 0.3438, 0.7005, 0.3438, 0.7005, 0.3438, 0.7292, 0.3125, 0.7292, 0.3125, 0.7005, 0.3125, 0.7005, 0.3125, 0.7292, 0.2812, 0.7292, 0.2812, 0.7005, 0.2812, 0.7005, 0.2812, 0.7292, 0.25, 0.7292, 0.25, 0.7005, 0.25, 0.7005, 0.25, 0.7292, 0.2188, 0.7292, 0.2188, 0.7005, 0.2188, 0.7005, 0.2188, 0.7292, 0.1875, 0.7292, 0.1875, 0.7005, 0.1875, 0.7005, 0.1875, 0.7292, 0.1562, 0.7292, 0.1562, 0.7005, 0.1562, 0.7005, 0.1562, 0.7292, 0.125, 0.7292, 0.125, 0.7005, 0.125, 0.7005, 0.125, 0.7292, 0.09375, 0.7292, 0.09375, 0.7005, 0.09375, 0.7005, 0.09375, 0.7292, 0.0625, 0.7292, 0.0625, 0.7005, 0.0625, 0.7005, 0.0625, 0.7292, 0.03125, 0.7292, 0.03125, 0.7005, 0.03125, 0.7005, 0.03125, 0.7292, 0.0, 0.7292, 0.0, 0.7005, 0.03125, 0.8373, 0.03125, 0.8881, 0.0, 0.8881, 0.0, 0.8373, 0.0625, 0.8373, 0.0625, 0.8881, 0.03125, 0.8881, 0.03125, 0.8373, 0.09375, 0.8373, 0.09375, 0.8881, 0.0625, 0.8881, 0.0625, 0.8373, 0.125, 0.8373, 0.125, 0.8881, 0.09375, 0.8881, 0.09375, 0.8373, 0.1562, 0.8373, 0.1562, 0.8881, 0.125, 0.8881, 0.125, 0.8373, 0.1875, 0.8373, 0.1875, 0.8881, 0.1562, 0.8881, 0.1562, 0.8373, 0.2188, 0.8373, 0.2188, 0.8881, 0.1875, 0.8881, 0.1875, 0.8373, 0.25, 0.8373, 0.25, 0.8881, 0.2188, 0.8881, 0.2188, 0.8373, 0.2812, 0.8373, 0.2812, 0.8881, 0.25, 0.8881, 0.25, 0.8373, 0.3125, 0.8373, 0.3125, 0.8881, 0.2812, 0.8881, 0.2812, 0.8373, 0.3438, 0.8373, 0.3438, 0.8881, 0.3125, 0.8881, 0.3125, 0.8373, 0.375, 0.8373, 0.375, 0.8881, 0.3438, 0.8881, 0.3438, 0.8373, 0.4062, 0.8373, 0.4062, 0.8881, 0.375, 0.8881, 0.375, 0.8373, 0.4375, 0.8373, 0.4375, 0.8881, 0.4062, 0.8881, 0.4062, 0.8373, 0.4688, 0.8373, 0.4688, 0.8881, 0.4375, 0.8881, 0.4375, 0.8373, 0.5, 0.8373, 0.5, 0.8881, 0.4688, 0.8881, 0.4688, 0.8373, 0.5312, 0.8373, 0.5312, 0.8881, 0.5, 0.8881, 0.5, 0.8373, 0.5625, 0.8373, 0.5625, 0.8881, 0.5312, 0.8881, 0.5312, 0.8373, 0.5938, 0.8373, 0.5938, 0.8881, 0.5625, 0.8881, 0.5625, 0.8373, 0.625, 0.8373, 0.625, 0.8881, 0.5938, 0.8881, 0.5938, 0.8373, 0.6562, 0.8373, 0.6562, 0.8881, 0.625, 0.8881, 0.625, 0.8373, 0.6875, 0.8373, 0.6875, 0.8881, 0.6562, 0.8881, 0.6562, 0.8373, 0.7188, 0.8373, 0.7188, 0.8881, 0.6875, 0.8881, 0.6875, 0.8373, 0.75, 0.8373, 0.75, 0.8881, 0.7188, 0.8881, 0.7188, 0.8373, 0.7812, 0.8373, 0.7812, 0.8881, 0.75, 0.8881, 0.75, 0.8373, 0.8125, 0.8373, 0.8125, 0.8881, 0.7812, 0.8881, 0.7812, 0.8373, 0.8438, 0.8373, 0.8438, 0.8881, 0.8125, 0.8881, 0.8125, 0.8373, 0.875, 0.8373, 0.875, 0.8881, 0.8438, 0.8881, 0.8438, 0.8373, 0.9062, 0.8373, 0.9062, 0.8881, 0.875, 0.8881, 0.875, 0.8373, 1.0, 0.8373, 1.0, 0.8881, 0.9688, 0.8881, 0.9688, 0.8373, 0.9375, 0.8373, 0.9375, 0.8881, 0.9062, 0.8881, 0.9062, 0.8373, 0.9375, 0.5, 0.9375, 0.5324, 0.9062, 0.5324, 0.9062, 0.5, 0.9688, 0.5, 0.9688, 0.5324, 0.9375, 0.5324, 0.9375, 0.5, 0.9062, 0.5, 0.9062, 0.5324, 0.875, 0.5324, 0.875, 0.5, 0.875, 0.5, 0.875, 0.5324, 0.8438, 0.5324, 0.8438, 0.5, 0.8438, 0.5, 0.8438, 0.5324, 0.8125, 0.5324, 0.8125, 0.5, 0.8125, 0.5, 0.8125, 0.5324, 0.7812, 0.5324, 0.7812, 0.5, 0.7812, 0.5, 0.7812, 0.5324, 0.75, 0.5324, 0.75, 0.5, 0.75, 0.5, 0.75, 0.5324, 0.7188, 0.5324, 0.7188, 0.5, 0.7188, 0.5, 0.7188, 0.5324, 0.6875, 0.5324, 0.6875, 0.5, 0.6875, 0.5, 0.6875, 0.5324, 0.6562, 0.5324, 0.6562, 0.5, 0.6562, 0.5, 0.6562, 0.5324, 0.625, 0.5324, 0.625, 0.5, 0.625, 0.5, 0.625, 0.5324, 0.5938, 0.5324, 0.5938, 0.5, 0.5938, 0.5, 0.5938, 0.5324, 0.5625, 0.5324, 0.5625, 0.5, 0.5625, 0.5, 0.5625, 0.5324, 0.5312, 0.5324, 0.5312, 0.5, 0.5312, 0.5, 0.5312, 0.5324, 0.5, 0.5324, 0.5, 0.5, 0.5, 0.5, 0.5, 0.5324, 0.4688, 0.5324, 0.4688, 0.5, 0.4688, 0.5, 0.4688, 0.5324, 0.4375, 0.5324, 0.4375, 0.5, 0.4375, 0.5, 0.4375, 0.5324, 0.4062, 0.5324, 0.4062, 0.5, 0.4062, 0.5, 0.4062, 0.5324, 0.375, 0.5324, 0.375, 0.5, 0.375, 0.5, 0.375, 0.5324, 0.3438, 0.5324, 0.3438, 0.5, 0.3438, 0.5, 0.3438, 0.5324, 0.3125, 0.5324, 0.3125, 0.5, 0.3125, 0.5, 0.3125, 0.5324, 0.2812, 0.5324, 0.2812, 0.5, 0.2812, 0.5, 0.2812, 0.5324, 0.25, 0.5324, 0.25, 0.5, 0.25, 0.5, 0.25, 0.5324, 0.2188, 0.5324, 0.2188, 0.5, 0.2188, 0.5, 0.2188, 0.5324, 0.1875, 0.5324, 0.1875, 0.5, 0.1875, 0.5, 0.1875, 0.5324, 0.1562, 0.5324, 0.1562, 0.5, 0.1562, 0.5, 0.1562, 0.5324, 0.125, 0.5324, 0.125, 0.5, 0.125, 0.5, 0.125, 0.5324, 0.09375, 0.5324, 0.09375, 0.5, 0.09375, 0.5, 0.09375, 0.5324, 0.0625, 0.5324, 0.0625, 0.5, 0.0625, 0.5, 0.0625, 0.5324, 0.03125, 0.5324, 0.03125, 0.5, 0.03125, 0.5, 0.03125, 0.5324, 0.0, 0.5324, 0.0, 0.5, 0.03125, 0.6681, 0.03125, 0.7005, 0.0, 0.7005, 0.0, 0.6681, 0.0625, 0.6681, 0.0625, 0.7005, 0.03125, 0.7005, 0.03125, 0.6681, 0.09375, 0.6681, 0.09375, 0.7005, 0.0625, 0.7005, 0.0625, 0.6681, 0.125, 0.6681, 0.125, 0.7005, 0.09375, 0.7005, 0.09375, 0.6681, 0.1562, 0.6681, 0.1562, 0.7005, 0.125, 0.7005, 0.125, 0.6681, 0.1875, 0.6681, 0.1875, 0.7005, 0.1562, 0.7005, 0.1562, 0.6681, 0.2188, 0.6681, 0.2188, 0.7005, 0.1875, 0.7005, 0.1875, 0.6681, 0.25, 0.6681, 0.25, 0.7005, 0.2188, 0.7005, 0.2188, 0.6681, 0.2812, 0.6681, 0.2812, 0.7005, 0.25, 0.7005, 0.25, 0.6681, 0.3125, 0.6681, 0.3125, 0.7005, 0.2812, 0.7005, 0.2812, 0.6681, 0.3438, 0.6681, 0.3438, 0.7005, 0.3125, 0.7005, 0.3125, 0.6681, 0.375, 0.6681, 0.375, 0.7005, 0.3438, 0.7005, 0.3438, 0.6681, 0.4062, 0.6681, 0.4062, 0.7005, 0.375, 0.7005, 0.375, 0.6681, 0.4375, 0.6681, 0.4375, 0.7005, 0.4062, 0.7005, 0.4062, 0.6681, 0.4688, 0.6681, 0.4688, 0.7005, 0.4375, 0.7005, 0.4375, 0.6681, 0.5, 0.6681, 0.5, 0.7005, 0.4688, 0.7005, 0.4687, 0.6681, 0.5312, 0.6681, 0.5312, 0.7005, 0.5, 0.7005, 0.5, 0.6681, 0.5625, 0.6681, 0.5625, 0.7005, 0.5312, 0.7005, 0.5312, 0.6681, 0.5938, 0.6681, 0.5938, 0.7005, 0.5625, 0.7005, 0.5625, 0.6681, 0.625, 0.6681, 0.625, 0.7005, 0.5938, 0.7005, 0.5938, 0.6681, 0.6562, 0.6681, 0.6562, 0.7005, 0.625, 0.7005, 0.625, 0.6681, 0.6875, 0.6681, 0.6875, 0.7005, 0.6562, 0.7005, 0.6562, 0.6681, 0.7188, 0.6681, 0.7188, 0.7005, 0.6875, 0.7005, 0.6875, 0.6681, 0.75, 0.6681, 0.75, 0.7005, 0.7188, 0.7005, 0.7188, 0.6681, 0.7812, 0.6681, 0.7812, 0.7005, 0.75, 0.7005, 0.75, 0.6681, 0.8125, 0.6681, 0.8125, 0.7005, 0.7812, 0.7005, 0.7812, 0.6681, 0.8438, 0.6681, 0.8438, 0.7005, 0.8125, 0.7005, 0.8125, 0.6681, 0.875, 0.6681, 0.875, 0.7005, 0.8438, 0.7005, 0.8438, 0.6681, 0.9062, 0.6681, 0.9062, 0.7005, 0.875, 0.7005, 0.875, 0.6681, 0.9375, 0.6681, 0.9375, 0.7005, 0.9062, 0.7005, 0.9062, 0.6681, 1.0, 0.6681, 1.0, 0.7005, 0.9688, 0.7005, 0.9688, 0.6681, 0.9688, 0.6681, 0.9688, 0.7005, 0.9375, 0.7005, 0.9375, 0.6681, 0.03125, 0.8373, 0.0, 0.8373, 0.0002022, 0.8146, 0.03125, 0.8146, 0.03125, 0.8146, 0.0002022, 0.8146, 0.0002462, 0.7574, 0.03125, 0.7574, 0.03125, 0.7574, 0.0002462, 0.7574, 0.0, 0.7292, 0.03125, 0.7292, 0.0625, 0.8373, 0.03125, 0.8373, 0.03125, 0.8146, 0.0625, 0.8146, 0.0625, 0.8146, 0.03125, 0.8146, 0.03125, 0.7574, 0.0625, 0.7574, 0.0625, 0.7574, 0.03125, 0.7574, 0.03125, 0.7292, 0.0625, 0.7292, 0.09375, 0.8373, 0.0625, 0.8373, 0.0625, 0.8146, 0.09375, 0.8146, 0.09375, 0.8146, 0.0625, 0.8146, 0.0625, 0.7574, 0.09375, 0.7574, 0.09375, 0.7574, 0.0625, 0.7574, 0.0625, 0.7292, 0.09375, 0.7292, 0.125, 0.8373, 0.09375, 0.8373, 0.09375, 0.8146, 0.125, 0.8146, 0.125, 0.8146, 0.09375, 0.8146, 0.09375, 0.7574, 0.125, 0.7574, 0.125, 0.7574, 0.09375, 0.7574, 0.09375, 0.7292, 0.125, 0.7292, 0.1562, 0.8373, 0.125, 0.8373, 0.125, 0.8146, 0.1562, 0.8146, 0.1562, 0.8146, 0.125, 0.8146, 0.125, 0.7574, 0.1562, 0.7574, 0.1562, 0.7574, 0.125, 0.7574, 0.125, 0.7292, 0.1562, 0.7292, 0.1875, 0.8373, 0.1562, 0.8373, 0.1562, 0.8146, 0.1875, 0.8146, 0.1875, 0.8146, 0.1562, 0.8146, 0.1562, 0.7574, 0.1875, 0.7574, 0.1875, 0.7574, 0.1562, 0.7574, 0.1562, 0.7292, 0.1875, 0.7292, 0.2188, 0.8373, 0.1875, 0.8373, 0.1875, 0.8146, 0.2188, 0.8146, 0.2188, 0.8146, 0.1875, 0.8146, 0.1875, 0.7574, 0.2188, 0.7574, 0.2188, 0.7574, 0.1875, 0.7574, 0.1875, 0.7292, 0.2188, 0.7292, 0.25, 0.8373, 0.2188, 0.8373, 0.2188, 0.8146, 0.25, 0.8146, 0.25, 0.8146, 0.2188, 0.8146, 0.2188, 0.7574, 0.25, 0.7574, 0.25, 0.7574, 0.2188, 0.7574, 0.2188, 0.7292, 0.25, 0.7292, 0.2812, 0.8373, 0.25, 0.8373, 0.25, 0.8146, 0.2812, 0.8146, 0.2812, 0.8146, 0.25, 0.8146, 0.25, 0.7574, 0.2812, 0.7574, 0.2812, 0.7574, 0.25, 0.7574, 0.25, 0.7292, 0.2812, 0.7292, 0.3125, 0.8373, 0.2812, 0.8373, 0.2812, 0.8146, 0.3125, 0.8146, 0.3125, 0.8146, 0.2812, 0.8146, 0.2812, 0.7574, 0.3125, 0.7574, 0.3125, 0.7574, 0.2812, 0.7574, 0.2812, 0.7292, 0.3125, 0.7292, 0.3438, 0.8373, 0.3125, 0.8373, 0.3125, 0.8146, 0.3438, 0.8146, 0.3438, 0.8146, 0.3125, 0.8146, 0.3125, 0.7574, 0.3438, 0.7574, 0.3438, 0.7574, 0.3125, 0.7574, 0.3125, 0.7292, 0.3438, 0.7292, 0.375, 0.8373, 0.3438, 0.8373, 0.3438, 0.8146, 0.375, 0.8146, 0.375, 0.8146, 0.3438, 0.8146, 0.3438, 0.7574, 0.375, 0.7574, 0.375, 0.7574, 0.3438, 0.7574, 0.3438, 0.7292, 0.375, 0.7292, 0.4062, 0.8373, 0.375, 0.8373, 0.375, 0.8146, 0.4062, 0.8146, 0.4062, 0.8146, 0.375, 0.8146, 0.375, 0.7574, 0.4062, 0.7574, 0.4062, 0.7574, 0.375, 0.7574, 0.375, 0.7292, 0.4062, 0.7292, 0.4375, 0.8373, 0.4062, 0.8373, 0.4062, 0.8146, 0.4375, 0.8146, 0.4375, 0.8146, 0.4062, 0.8146, 0.4062, 0.7574, 0.4375, 0.7574, 0.4375, 0.7574, 0.4062, 0.7574, 0.4062, 0.7292, 0.4375, 0.7292, 0.4688, 0.8373, 0.4375, 0.8373, 0.4375, 0.8146, 0.4688, 0.8146, 0.4688, 0.8146, 0.4375, 0.8146, 0.4375, 0.7574, 0.4688, 0.7574, 0.4688, 0.7574, 0.4375, 0.7574, 0.4375, 0.7292, 0.4688, 0.7292, 0.5, 0.8373, 0.4688, 0.8373, 0.4688, 0.8146, 0.5, 0.8146, 0.5, 0.8146, 0.4688, 0.8146, 0.4688, 0.7574, 0.5, 0.7574, 0.5, 0.7574, 0.4688, 0.7574, 0.4688, 0.7292, 0.5, 0.7292, 0.5312, 0.8373, 0.5, 0.8373, 0.5, 0.8146, 0.5313, 0.8146, 0.5313, 0.8146, 0.5, 0.8146, 0.5, 0.7574, 0.5312, 0.7574, 0.5312, 0.7574, 0.5, 0.7574, 0.5, 0.7292, 0.5312, 0.7292, 0.5625, 0.8373, 0.5312, 0.8373, 0.5313, 0.8146, 0.5625, 0.8146, 0.5625, 0.8146, 0.5313, 0.8146, 0.5312, 0.7574, 0.5625, 0.7574, 0.5625, 0.7574, 0.5312, 0.7574, 0.5312, 0.7292, 0.5625, 0.7292, 0.5938, 0.8373, 0.5625, 0.8373, 0.5625, 0.8146, 0.5938, 0.8146, 0.5938, 0.8146, 0.5625, 0.8146, 0.5625, 0.7574, 0.5938, 0.7574, 0.5938, 0.7574, 0.5625, 0.7574, 0.5625, 0.7292, 0.5938, 0.7292, 0.625, 0.8373, 0.5938, 0.8373, 0.5938, 0.8146, 0.625, 0.8146, 0.625, 0.8146, 0.5938, 0.8146, 0.5938, 0.7574, 0.625, 0.7574, 0.625, 0.7574, 0.5938, 0.7574, 0.5938, 0.7292, 0.625, 0.7292, 0.6562, 0.8373, 0.625, 0.8373, 0.625, 0.8146, 0.6562, 0.8146, 0.6562, 0.8146, 0.625, 0.8146, 0.625, 0.7574, 0.6562, 0.7574, 0.6562, 0.7574, 0.625, 0.7574, 0.625, 0.7292, 0.6562, 0.7292, 0.6875, 0.8373, 0.6562, 0.8373, 0.6562, 0.8146, 0.6875, 0.8146, 0.6875, 0.8146, 0.6562, 0.8146, 0.6562, 0.7574, 0.6875, 0.7574, 0.6875, 0.7574, 0.6562, 0.7574, 0.6562, 0.7292, 0.6875, 0.7292, 0.7188, 0.8373, 0.6875, 0.8373, 0.6875, 0.8146, 0.7188, 0.8146, 0.7188, 0.8146, 0.6875, 0.8146, 0.6875, 0.7574, 0.7188, 0.7574, 0.7188, 0.7574, 0.6875, 0.7574, 0.6875, 0.7292, 0.7188, 0.7292, 0.75, 0.8373, 0.7188, 0.8373, 0.7188, 0.8146, 0.75, 0.8146, 0.75, 0.8146, 0.7188, 0.8146, 0.7188, 0.7574, 0.75, 0.7574, 0.75, 0.7574, 0.7188, 0.7574, 0.7188, 0.7292, 0.75, 0.7292, 0.7812, 0.8373, 0.75, 0.8373, 0.75, 0.8146, 0.7812, 0.8146, 0.7812, 0.8146, 0.75, 0.8146, 0.75, 0.7574, 0.7813, 0.7574, 0.7813, 0.7574, 0.75, 0.7574, 0.75, 0.7292, 0.7812, 0.7292, 0.8125, 0.8373, 0.7812, 0.8373, 0.7812, 0.8146, 0.8125, 0.8146, 0.8125, 0.8146, 0.7812, 0.8146, 0.7813, 0.7574, 0.8125, 0.7574, 0.8125, 0.7574, 0.7813, 0.7574, 0.7812, 0.7292, 0.8125, 0.7292, 0.8438, 0.8373, 0.8125, 0.8373, 0.8125, 0.8146, 0.8438, 0.8146, 0.8438, 0.8146, 0.8125, 0.8146, 0.8125, 0.7574, 0.8438, 0.7574, 0.8438, 0.7574, 0.8125, 0.7574, 0.8125, 0.7292, 0.8438, 0.7292, 0.875, 0.8373, 0.8438, 0.8373, 0.8438, 0.8146, 0.875, 0.8146, 0.875, 0.8146, 0.8438, 0.8146, 0.8438, 0.7574, 0.875, 0.7574, 0.875, 0.7574, 0.8438, 0.7574, 0.8438, 0.7292, 0.875, 0.7292, 0.9062, 0.8373, 0.875, 0.8373, 0.875, 0.8146, 0.9062, 0.8146, 0.9062, 0.8146, 0.875, 0.8146, 0.875, 0.7574, 0.9063, 0.7574, 0.9063, 0.7574, 0.875, 0.7574, 0.875, 0.7292, 0.9062, 0.7292, 0.9375, 0.8373, 0.9062, 0.8373, 0.9062, 0.8146, 0.9375, 0.8146, 0.9375, 0.8146, 0.9062, 0.8146, 0.9063, 0.7574, 0.9375, 0.7574, 0.9375, 0.7574, 0.9063, 0.7574, 0.9062, 0.7292, 0.9375, 0.7292, 0.9688, 0.8373, 0.9375, 0.8373, 0.9375, 0.8146, 0.9688, 0.8146, 0.9688, 0.8146, 0.9375, 0.8146, 0.9375, 0.7574, 0.9688, 0.7574, 0.9688, 0.7574, 0.9375, 0.7574, 0.9375, 0.7292, 0.9688, 0.7292, 1.0, 0.8373, 0.9688, 0.8373, 0.9688, 0.8146, 0.9998, 0.8146, 0.9998, 0.8146, 0.9688, 0.8146, 0.9688, 0.7574, 0.9998, 0.7574, 0.9998, 0.7574, 0.9688, 0.7574, 0.9688, 0.7292, 1.0, 0.7292, 0.9688, 0.8373, 0.9688, 0.8881, 0.9375, 0.8881, 0.9375, 0.8373, 0.03125, 0.9511, 0.03125, 0.975, 0.0, 0.975, 0.0, 0.9511, 0.9688, 0.9511, 0.9688, 0.975, 0.9375, 0.975, 0.9375, 0.9511, 0.9375, 0.9511, 0.9375, 0.975, 0.9062, 0.975, 0.9062, 0.9511, 0.9062, 0.9511, 0.9062, 0.975, 0.875, 0.975, 0.875, 0.9511, 0.875, 0.9511, 0.875, 0.975, 0.8438, 0.975, 0.8438, 0.9511, 0.8438, 0.9511, 0.8438, 0.975, 0.8125, 0.975, 0.8125, 0.9511, 0.8125, 0.9511, 0.8125, 0.975, 0.7812, 0.975, 0.7812, 0.9511, 0.7812, 0.9511, 0.7812, 0.975, 0.75, 0.975, 0.75, 0.9511, 0.75, 0.9511, 0.75, 0.975, 0.7188, 0.975, 0.7188, 0.9511, 0.7188, 0.9511, 0.7188, 0.975, 0.6875, 0.975, 0.6875, 0.9511, 0.6875, 0.9511, 0.6875, 0.975, 0.6562, 0.975, 0.6562, 0.9511, 0.6562, 0.9511, 0.6562, 0.975, 0.625, 0.975, 0.625, 0.9511, 0.625, 0.9511, 0.625, 0.975, 0.5938, 0.975, 0.5938, 0.9511, 0.5938, 0.9511, 0.5938, 0.975, 0.5625, 0.975, 0.5625, 0.9511, 0.5625, 0.9511, 0.5625, 0.975, 0.5312, 0.975, 0.5312, 0.9511, 0.5312, 0.9511, 0.5312, 0.975, 0.5, 0.975, 0.5, 0.9511, 0.5, 0.9511, 0.5, 0.975, 0.4688, 0.975, 0.4688, 0.9511, 0.4688, 0.9511, 0.4688, 0.975, 0.4375, 0.975, 0.4375, 0.9511, 0.4375, 0.9511, 0.4375, 0.975, 0.4062, 0.975, 0.4062, 0.9511, 0.4062, 0.9511, 0.4062, 0.975, 0.375, 0.975, 0.375, 0.9511, 0.375, 0.9511, 0.375, 0.975, 0.3438, 0.975, 0.3438, 0.9511, 0.3438, 0.9511, 0.3438, 0.975, 0.3125, 0.975, 0.3125, 0.9511, 0.3125, 0.9511, 0.3125, 0.975, 0.2812, 0.975, 0.2812, 0.9511, 0.2812, 0.9511, 0.2812, 0.975, 0.25, 0.975, 0.25, 0.9511, 0.25, 0.9511, 0.25, 0.975, 0.2188, 0.975, 0.2188, 0.9511, 0.2188, 0.9511, 0.2188, 0.975, 0.1875, 0.975, 0.1875, 0.9511, 0.1875, 0.9511, 0.1875, 0.975, 0.1562, 0.975, 0.1562, 0.9511, 0.1562, 0.9511, 0.1562, 0.975, 0.125, 0.975, 0.125, 0.9511, 0.125, 0.9511, 0.125, 0.975, 0.09375, 0.975, 0.09375, 0.9511, 0.09375, 0.9511, 0.09375, 0.975, 0.0625, 0.975, 0.0625, 0.9511, 0.0625, 0.9511, 0.0625, 0.975, 0.03125, 0.975, 0.03125, 0.9511, 1.0, 0.8881, 1.0, 0.8898, 0.9688, 0.8898, 0.9688, 0.8881, 1.0, 0.9511, 0.9688, 0.9511, 0.9688, 0.9401, 0.9999, 0.9401, 0.9999, 0.9401, 0.9688, 0.9401, 0.9688, 0.9132, 0.9998, 0.9132, 0.9998, 0.9132, 0.9688, 0.9132, 0.9688, 0.8898, 1.0, 0.8898, 0.9688, 0.9511, 0.9375, 0.9511, 0.9375, 0.9401, 0.9688, 0.9401, 0.9688, 0.9401, 0.9375, 0.9401, 0.9375, 0.9132, 0.9688, 0.9132, 0.9688, 0.9132, 0.9375, 0.9132, 0.9375, 0.8898, 0.9688, 0.8898, 0.9375, 0.9511, 0.9062, 0.9511, 0.9062, 0.9401, 0.9375, 0.9401, 0.9375, 0.9401, 0.9062, 0.9401, 0.9062, 0.9132, 0.9375, 0.9132, 0.9375, 0.9132, 0.9062, 0.9132, 0.9062, 0.8898, 0.9375, 0.8898, 0.9062, 0.9511, 0.875, 0.9511, 0.875, 0.9401, 0.9062, 0.9401, 0.9062, 0.9401, 0.875, 0.9401, 0.875, 0.9132, 0.9062, 0.9132, 0.9062, 0.9132, 0.875, 0.9132, 0.875, 0.8898, 0.9063, 0.8898, 0.875, 0.9511, 0.8438, 0.9511, 0.8438, 0.9401, 0.875, 0.9401, 0.875, 0.9401, 0.8438, 0.9401, 0.8437, 0.9132, 0.875, 0.9132, 0.875, 0.9132, 0.8437, 0.9132, 0.8438, 0.8898, 0.875, 0.8898, 0.8438, 0.9511, 0.8125, 0.9511, 0.8125, 0.9401, 0.8438, 0.9401, 0.8438, 0.9401, 0.8125, 0.9401, 0.8125, 0.9132, 0.8437, 0.9132, 0.8437, 0.9132, 0.8125, 0.9132, 0.8125, 0.8898, 0.8438, 0.8898, 0.8125, 0.9511, 0.7812, 0.9511, 0.7812, 0.9401, 0.8125, 0.9401, 0.8125, 0.9401, 0.7812, 0.9401, 0.7812, 0.9132, 0.8125, 0.9132, 0.8125, 0.9132, 0.7812, 0.9132, 0.7812, 0.8898, 0.8125, 0.8898, 0.7812, 0.9511, 0.75, 0.9511, 0.75, 0.9401, 0.7812, 0.9401, 0.7812, 0.9401, 0.75, 0.9401, 0.75, 0.9132, 0.7812, 0.9132, 0.7812, 0.9132, 0.75, 0.9132, 0.75, 0.8898, 0.7812, 0.8898, 0.75, 0.9511, 0.7188, 0.9511, 0.7188, 0.9401, 0.75, 0.9401, 0.75, 0.9401, 0.7188, 0.9401, 0.7188, 0.9132, 0.75, 0.9132, 0.75, 0.9132, 0.7188, 0.9132, 0.7188, 0.8898, 0.75, 0.8898, 0.7188, 0.9511, 0.6875, 0.9511, 0.6875, 0.9401, 0.7188, 0.9401, 0.7188, 0.9401, 0.6875, 0.9401, 0.6875, 0.9132, 0.7188, 0.9132, 0.7188, 0.9132, 0.6875, 0.9132, 0.6875, 0.8898, 0.7188, 0.8898, 0.6875, 0.9511, 0.6562, 0.9511, 0.6562, 0.9401, 0.6875, 0.9401, 0.6875, 0.9401, 0.6562, 0.9401, 0.6562, 0.9132, 0.6875, 0.9132, 0.6875, 0.9132, 0.6562, 0.9132, 0.6562, 0.8898, 0.6875, 0.8898, 0.6562, 0.9511, 0.625, 0.9511, 0.625, 0.9401, 0.6562, 0.9401, 0.6562, 0.9401, 0.625, 0.9401, 0.625, 0.9132, 0.6562, 0.9132, 0.6562, 0.9132, 0.625, 0.9132, 0.625, 0.8898, 0.6562, 0.8898, 0.625, 0.9511, 0.5938, 0.9511, 0.5938, 0.9401, 0.625, 0.9401, 0.625, 0.9401, 0.5938, 0.9401, 0.5938, 0.9132, 0.625, 0.9132, 0.625, 0.9132, 0.5938, 0.9132, 0.5938, 0.8898, 0.625, 0.8898, 0.5938, 0.9511, 0.5625, 0.9511, 0.5625, 0.9401, 0.5938, 0.9401, 0.5938, 0.9401, 0.5625, 0.9401, 0.5625, 0.9132, 0.5938, 0.9132, 0.5938, 0.9132, 0.5625, 0.9132, 0.5625, 0.8898, 0.5938, 0.8898, 0.5625, 0.9511, 0.5312, 0.9511, 0.5312, 0.9401, 0.5625, 0.9401, 0.5625, 0.9401, 0.5312, 0.9401, 0.5312, 0.9132, 0.5625, 0.9132, 0.5625, 0.9132, 0.5312, 0.9132, 0.5312, 0.8898, 0.5625, 0.8898, 0.5312, 0.9511, 0.5, 0.9511, 0.5, 0.9401, 0.5312, 0.9401, 0.5312, 0.9401, 0.5, 0.9401, 0.5, 0.9132, 0.5312, 0.9132, 0.5312, 0.9132, 0.5, 0.9132, 0.5, 0.8898, 0.5312, 0.8898, 0.5, 0.9511, 0.4688, 0.9511, 0.4688, 0.9401, 0.5, 0.9401, 0.5, 0.9401, 0.4688, 0.9401, 0.4688, 0.9132, 0.5, 0.9132, 0.5, 0.9132, 0.4688, 0.9132, 0.4688, 0.8898, 0.5, 0.8898, 0.4688, 0.9511, 0.4375, 0.9511, 0.4375, 0.9401, 0.4688, 0.9401, 0.4688, 0.9401, 0.4375, 0.9401, 0.4375, 0.9132, 0.4688, 0.9132, 0.4688, 0.9132, 0.4375, 0.9132, 0.4375, 0.8898, 0.4687, 0.8898, 0.4375, 0.9511, 0.4062, 0.9511, 0.4062, 0.9401, 0.4375, 0.9401, 0.4375, 0.9401, 0.4062, 0.9401, 0.4062, 0.9132, 0.4375, 0.9132, 0.4375, 0.9132, 0.4062, 0.9132, 0.4062, 0.8898, 0.4375, 0.8898, 0.4062, 0.9511, 0.375, 0.9511, 0.375, 0.9401, 0.4062, 0.9401, 0.4062, 0.9401, 0.375, 0.9401, 0.375, 0.9132, 0.4062, 0.9132, 0.4062, 0.9132, 0.375, 0.9132, 0.375, 0.8898, 0.4062, 0.8898, 0.375, 0.9511, 0.3438, 0.9511, 0.3438, 0.9401, 0.375, 0.9401, 0.375, 0.9401, 0.3438, 0.9401, 0.3438, 0.9132, 0.375, 0.9132, 0.375, 0.9132, 0.3438, 0.9132, 0.3438, 0.8898, 0.375, 0.8898, 0.3438, 0.9511, 0.3125, 0.9511, 0.3125, 0.9401, 0.3438, 0.9401, 0.3438, 0.9401, 0.3125, 0.9401, 0.3125, 0.9132, 0.3438, 0.9132, 0.3438, 0.9132, 0.3125, 0.9132, 0.3125, 0.8898, 0.3438, 0.8898, 0.3125, 0.9511, 0.2812, 0.9511, 0.2812, 0.9401, 0.3125, 0.9401, 0.3125, 0.9401, 0.2812, 0.9401, 0.2812, 0.9132, 0.3125, 0.9132, 0.3125, 0.9132, 0.2812, 0.9132, 0.2812, 0.8898, 0.3125, 0.8898, 0.2812, 0.9511, 0.25, 0.9511, 0.25, 0.9401, 0.2812, 0.9401, 0.2812, 0.9401, 0.25, 0.9401, 0.25, 0.9132, 0.2812, 0.9132, 0.2812, 0.9132, 0.25, 0.9132, 0.25, 0.8898, 0.2813, 0.8898, 0.25, 0.9511, 0.2188, 0.9511, 0.2187, 0.9401, 0.25, 0.9401, 0.25, 0.9401, 0.2187, 0.9401, 0.2188, 0.9132, 0.25, 0.9132, 0.25, 0.9132, 0.2188, 0.9132, 0.2188, 0.8898, 0.25, 0.8898, 0.2188, 0.9511, 0.1875, 0.9511, 0.1875, 0.9401, 0.2187, 0.9401, 0.2187, 0.9401, 0.1875, 0.9401, 0.1875, 0.9132, 0.2188, 0.9132, 0.2188, 0.9132, 0.1875, 0.9132, 0.1875, 0.8898, 0.2188, 0.8898, 0.1875, 0.9511, 0.1562, 0.9511, 0.1562, 0.9401, 0.1875, 0.9401, 0.1875, 0.9401, 0.1562, 0.9401, 0.1562, 0.9132, 0.1875, 0.9132, 0.1875, 0.9132, 0.1562, 0.9132, 0.1562, 0.8898, 0.1875, 0.8898, 0.1562, 0.9511, 0.125, 0.9511, 0.125, 0.9401, 0.1562, 0.9401, 0.1562, 0.9401, 0.125, 0.9401, 0.125, 0.9132, 0.1562, 0.9132, 0.1562, 0.9132, 0.125, 0.9132, 0.125, 0.8898, 0.1562, 0.8898, 0.125, 0.9511, 0.09375, 0.9511, 0.09375, 0.9401, 0.125, 0.9401, 0.125, 0.9401, 0.09375, 0.9401, 0.09375, 0.9132, 0.125, 0.9132, 0.125, 0.9132, 0.09375, 0.9132, 0.09375, 0.8898, 0.125, 0.8898, 0.09375, 0.9511, 0.0625, 0.9511, 0.0625, 0.9401, 0.09375, 0.9401, 0.09375, 0.9401, 0.0625, 0.9401, 0.0625, 0.9132, 0.09375, 0.9132, 0.09375, 0.9132, 0.0625, 0.9132, 0.0625, 0.8898, 0.09375, 0.8898, 0.0625, 0.9511, 0.03125, 0.9511, 0.03125, 0.9401, 0.0625, 0.9401, 0.0625, 0.9401, 0.03125, 0.9401, 0.03125, 0.9132, 0.0625, 0.9132, 0.0625, 0.9132, 0.03125, 0.9132, 0.03125, 0.8898, 0.0625, 0.8898, 0.03125, 0.9511, 0.0, 0.9511, 0.0001077, 0.9401, 0.03125, 0.9401, 0.03125, 0.9401, 0.0001077, 0.9401, 0.0002138, 0.9132, 0.03125, 0.9132, 0.03125, 0.9132, 0.0002138, 0.9132, 0.0, 0.8898, 0.03125, 0.8898, 1.0, 0.9511, 1.0, 0.975, 0.9688, 0.975, 0.9688, 0.9511, 0.03125, 0.6681, 0.0, 0.6681, 0.0002144, 0.6424, 0.03125, 0.6424, 0.03125, 0.6424, 0.0002144, 0.6424, 0.0002521, 0.5708, 0.03125, 0.5708, 0.03125, 0.5708, 0.0002521, 0.5708, 0.0, 0.5324, 0.03125, 0.5324, 0.0625, 0.6681, 0.03125, 0.6681, 0.03125, 0.6424, 0.0625, 0.6424, 0.0625, 0.6424, 0.03125, 0.6424, 0.03125, 0.5708, 0.0625, 0.5708, 0.0625, 0.5708, 0.03125, 0.5708, 0.03125, 0.5324, 0.0625, 0.5324, 0.09375, 0.6681, 0.0625, 0.6681, 0.0625, 0.6424, 0.09375, 0.6424, 0.09375, 0.6424, 0.0625, 0.6424, 0.0625, 0.5708, 0.09375, 0.5708, 0.09375, 0.5708, 0.0625, 0.5708, 0.0625, 0.5324, 0.09375, 0.5324, 0.125, 0.6681, 0.09375, 0.6681, 0.09375, 0.6424, 0.125, 0.6424, 0.125, 0.6424, 0.09375, 0.6424, 0.09375, 0.5708, 0.125, 0.5708, 0.125, 0.5708, 0.09375, 0.5708, 0.09375, 0.5324, 0.125, 0.5324, 0.1562, 0.6681, 0.125, 0.6681, 0.125, 0.6424, 0.1562, 0.6424, 0.1562, 0.6424, 0.125, 0.6424, 0.125, 0.5708, 0.1562, 0.5708, 0.1562, 0.5708, 0.125, 0.5708, 0.125, 0.5324, 0.1562, 0.5324, 0.1875, 0.6681, 0.1562, 0.6681, 0.1562, 0.6424, 0.1875, 0.6424, 0.1875, 0.6424, 0.1562, 0.6424, 0.1562, 0.5708, 0.1875, 0.5708, 0.1875, 0.5708, 0.1562, 0.5708, 0.1562, 0.5324, 0.1875, 0.5324, 0.2188, 0.6681, 0.1875, 0.6681, 0.1875, 0.6424, 0.2188, 0.6424, 0.2188, 0.6424, 0.1875, 0.6424, 0.1875, 0.5708, 0.2188, 0.5708, 0.2188, 0.5708, 0.1875, 0.5708, 0.1875, 0.5324, 0.2188, 0.5324, 0.25, 0.6681, 0.2188, 0.6681, 0.2188, 0.6424, 0.25, 0.6424, 0.25, 0.6424, 0.2188, 0.6424, 0.2188, 0.5708, 0.25, 0.5708, 0.25, 0.5708, 0.2188, 0.5708, 0.2188, 0.5324, 0.25, 0.5324, 0.2812, 0.6681, 0.25, 0.6681, 0.25, 0.6424, 0.2812, 0.6424, 0.2812, 0.6424, 0.25, 0.6424, 0.25, 0.5708, 0.2812, 0.5708, 0.2812, 0.5708, 0.25, 0.5708, 0.25, 0.5324, 0.2812, 0.5324, 0.3125, 0.6681, 0.2812, 0.6681, 0.2812, 0.6424, 0.3125, 0.6424, 0.3125, 0.6424, 0.2812, 0.6424, 0.2812, 0.5708, 0.3125, 0.5708, 0.3125, 0.5708, 0.2812, 0.5708, 0.2812, 0.5324, 0.3125, 0.5324, 0.3438, 0.6681, 0.3125, 0.6681, 0.3125, 0.6424, 0.3438, 0.6424, 0.3438, 0.6424, 0.3125, 0.6424, 0.3125, 0.5708, 0.3437, 0.5708, 0.3437, 0.5708, 0.3125, 0.5708, 0.3125, 0.5324, 0.3438, 0.5324, 0.375, 0.6681, 0.3438, 0.6681, 0.3438, 0.6424, 0.375, 0.6424, 0.375, 0.6424, 0.3438, 0.6424, 0.3437, 0.5708, 0.375, 0.5708, 0.375, 0.5708, 0.3437, 0.5708, 0.3438, 0.5324, 0.375, 0.5324, 0.4062, 0.6681, 0.375, 0.6681, 0.375, 0.6424, 0.4062, 0.6424, 0.4062, 0.6424, 0.375, 0.6424, 0.375, 0.5708, 0.4062, 0.5708, 0.4062, 0.5708, 0.375, 0.5708, 0.375, 0.5324, 0.4062, 0.5324, 0.4375, 0.6681, 0.4062, 0.6681, 0.4062, 0.6424, 0.4375, 0.6424, 0.4375, 0.6424, 0.4062, 0.6424, 0.4062, 0.5708, 0.4375, 0.5708, 0.4375, 0.5708, 0.4062, 0.5708, 0.4062, 0.5324, 0.4375, 0.5324, 0.4688, 0.6681, 0.4375, 0.6681, 0.4375, 0.6424, 0.4688, 0.6424, 0.4688, 0.6424, 0.4375, 0.6424, 0.4375, 0.5708, 0.4687, 0.5708, 0.4687, 0.5708, 0.4375, 0.5708, 0.4375, 0.5324, 0.4688, 0.5324, 0.5, 0.6681, 0.4687, 0.6681, 0.4688, 0.6424, 0.5, 0.6424, 0.5, 0.6424, 0.4688, 0.6424, 0.4687, 0.5708, 0.5, 0.5708, 0.5, 0.5708, 0.4687, 0.5708, 0.4688, 0.5324, 0.5, 0.5324, 0.5312, 0.6681, 0.5, 0.6681, 0.5, 0.6424, 0.5312, 0.6424, 0.5312, 0.6424, 0.5, 0.6424, 0.5, 0.5708, 0.5312, 0.5708, 0.5312, 0.5708, 0.5, 0.5708, 0.5, 0.5324, 0.5312, 0.5324, 0.5625, 0.6681, 0.5312, 0.6681, 0.5312, 0.6424, 0.5625, 0.6424, 0.5625, 0.6424, 0.5312, 0.6424, 0.5312, 0.5708, 0.5625, 0.5708, 0.5625, 0.5708, 0.5312, 0.5708, 0.5312, 0.5324, 0.5625, 0.5324, 0.5938, 0.6681, 0.5625, 0.6681, 0.5625, 0.6424, 0.5938, 0.6424, 0.5938, 0.6424, 0.5625, 0.6424, 0.5625, 0.5708, 0.5938, 0.5708, 0.5938, 0.5708, 0.5625, 0.5708, 0.5625, 0.5324, 0.5938, 0.5324, 0.625, 0.6681, 0.5938, 0.6681, 0.5938, 0.6424, 0.625, 0.6424, 0.625, 0.6424, 0.5938, 0.6424, 0.5938, 0.5708, 0.625, 0.5708, 0.625, 0.5708, 0.5938, 0.5708, 0.5938, 0.5324, 0.625, 0.5324, 0.6562, 0.6681, 0.625, 0.6681, 0.625, 0.6424, 0.6562, 0.6424, 0.6562, 0.6424, 0.625, 0.6424, 0.625, 0.5708, 0.6562, 0.5708, 0.6562, 0.5708, 0.625, 0.5708, 0.625, 0.5324, 0.6562, 0.5324, 0.6875, 0.6681, 0.6562, 0.6681, 0.6562, 0.6424, 0.6875, 0.6424, 0.6875, 0.6424, 0.6562, 0.6424, 0.6562, 0.5708, 0.6875, 0.5708, 0.6875, 0.5708, 0.6562, 0.5708, 0.6562, 0.5324, 0.6875, 0.5324, 0.7188, 0.6681, 0.6875, 0.6681, 0.6875, 0.6424, 0.7188, 0.6424, 0.7188, 0.6424, 0.6875, 0.6424, 0.6875, 0.5708, 0.7188, 0.5708, 0.7188, 0.5708, 0.6875, 0.5708, 0.6875, 0.5324, 0.7188, 0.5324, 0.75, 0.6681, 0.7188, 0.6681, 0.7188, 0.6424, 0.75, 0.6424, 0.75, 0.6424, 0.7188, 0.6424, 0.7188, 0.5708, 0.75, 0.5708, 0.75, 0.5708, 0.7188, 0.5708, 0.7188, 0.5324, 0.75, 0.5324, 0.7812, 0.6681, 0.75, 0.6681, 0.75, 0.6424, 0.7812, 0.6424, 0.7812, 0.6424, 0.75, 0.6424, 0.75, 0.5708, 0.7812, 0.5708, 0.7812, 0.5708, 0.75, 0.5708, 0.75, 0.5324, 0.7812, 0.5324, 0.8125, 0.6681, 0.7812, 0.6681, 0.7812, 0.6424, 0.8125, 0.6424, 0.8125, 0.6424, 0.7812, 0.6424, 0.7812, 0.5708, 0.8125, 0.5708, 0.8125, 0.5708, 0.7812, 0.5708, 0.7812, 0.5324, 0.8125, 0.5324, 0.8438, 0.6681, 0.8125, 0.6681, 0.8125, 0.6424, 0.8437, 0.6424, 0.8437, 0.6424, 0.8125, 0.6424, 0.8125, 0.5708, 0.8438, 0.5708, 0.8438, 0.5708, 0.8125, 0.5708, 0.8125, 0.5324, 0.8438, 0.5324, 0.875, 0.6681, 0.8438, 0.6681, 0.8437, 0.6424, 0.875, 0.6424, 0.875, 0.6424, 0.8437, 0.6424, 0.8438, 0.5708, 0.875, 0.5708, 0.875, 0.5708, 0.8438, 0.5708, 0.8438, 0.5324, 0.875, 0.5324, 0.9062, 0.6681, 0.875, 0.6681, 0.875, 0.6424, 0.9062, 0.6424, 0.9062, 0.6424, 0.875, 0.6424, 0.875, 0.5708, 0.9062, 0.5708, 0.9062, 0.5708, 0.875, 0.5708, 0.875, 0.5324, 0.9062, 0.5324, 0.9375, 0.6681, 0.9062, 0.6681, 0.9062, 0.6424, 0.9375, 0.6424, 0.9375, 0.6424, 0.9062, 0.6424, 0.9062, 0.5708, 0.9375, 0.5708, 0.9375, 0.5708, 0.9062, 0.5708, 0.9062, 0.5324, 0.9375, 0.5324, 0.9688, 0.6681, 0.9375, 0.6681, 0.9375, 0.6424, 0.9687, 0.6424, 0.9687, 0.6424, 0.9375, 0.6424, 0.9375, 0.5708, 0.9688, 0.5708, 0.9688, 0.5708, 0.9375, 0.5708, 0.9375, 0.5324, 0.9688, 0.5324, 1.0, 0.6681, 0.9688, 0.6681, 0.9687, 0.6424, 0.9998, 0.6424, 0.9998, 0.6424, 0.9687, 0.6424, 0.9688, 0.5708, 0.9997, 0.5708, 0.9997, 0.5708, 0.9688, 0.5708, 0.9688, 0.5324, 1.0, 0.5324, 1.0, 0.5, 1.0, 0.5324, 0.9688, 0.5324, 0.9688, 0.5])
me_cylinder.use_remesh_fix_poles = True
me_cylinder.use_remesh_preserve_attributes = False
me_cylinder.use_mirror_vertex_groups = False
me_cylinder.update()

# ---- objects
ob_light = bpy.data.objects.new('Light', light_light)
ob_camera = bpy.data.objects.new('Camera', cam_camera)
ob_staunton_pawn = bpy.data.objects.new('Staunton Pawn', me_staunton_pawn)
ob_cylinder = bpy.data.objects.new('Cylinder', me_cylinder)

# ---- transforms, parenting, visibility, modifiers, constraints
ob_light.location = (4.076, 1.005, 5.904)
ob_light.rotation_euler = (0.6503, 0.05522, 1.866)
ob_light.lock_rotations_4d = False
ob_light.empty_display_type = 'ARROWS'
ob_light.color = (0.0, 0.0, 0.0, 0.0)
ob_light.lineart.crease_threshold = 0.0
ob_camera.location = (7.359, -6.926, 4.958)
ob_camera.rotation_euler = (1.109, 0.0, 0.8149)
ob_camera.lock_rotations_4d = False
ob_camera.empty_display_type = 'ARROWS'
ob_camera.color = (0.0, 0.0, 0.0, 0.0)
ob_camera.display_type = 'WIRE'
ob_camera.lineart.crease_threshold = 0.0
ob_staunton_pawn.location = (0.0, 0.0, 0.5)
ob_staunton_pawn.rotation_euler = (1.571, 0.0, 1.571)
ob_staunton_pawn.lineart.crease_threshold = 0.0
ob_cylinder.location = (0.0, 0.0, 0.0)
ob_cylinder.display_type = 'WIRE'
ob_cylinder.lineart.crease_threshold = 0.0

# ---- collection membership
col_collection.objects.link(ob_light)
col_collection.objects.link(ob_camera)
col_collection.objects.link(ob_staunton_pawn)
col_collection.objects.link(ob_cylinder)

# ---- scene / render settings (as saved in the file)
scene.camera = ob_camera
scene.frame_start = 1; scene.frame_end = 250; scene.frame_set(1)
scene.render.engine = 'BLENDER_EEVEE_NEXT'
scene.cycles.use_denoising = False
scene.cycles.samples = 128
scene.cycles.sampling_pattern = 'TABULATED_SOBOL'
scene.cycles.use_adaptive_sampling = False
scene.cycles.use_light_tree = False
scene.view_settings.view_transform = 'Filmic'
bpy.context.view_layer.update()
